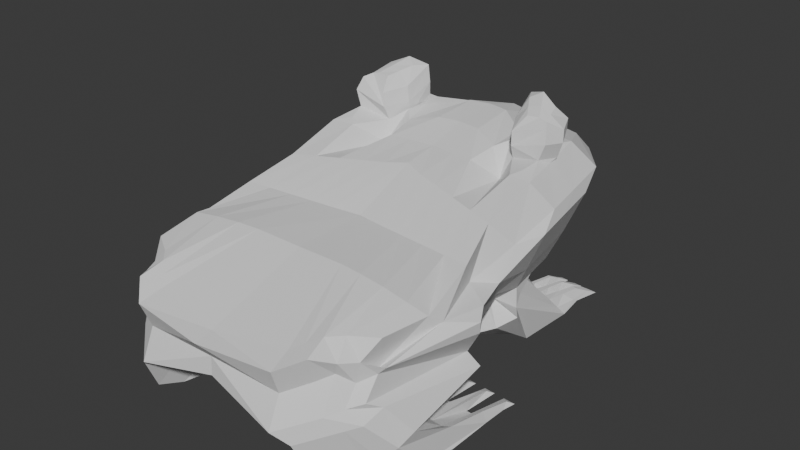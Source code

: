 # Source: HypnoToad.blend  (saved by Blender 4.0.36; exported with 4.5.12 LTS)
import bpy
from mathutils import Matrix  # noqa: F401  (used for matrix-valued properties, if any)

bpy.ops.wm.read_factory_settings(use_empty=True)
scene = bpy.context.scene
scene.name = 'Scene'

# ---- world
world_world = bpy.data.worlds.new('World'); scene.world = world_world
world_world.use_nodes = True; world_world.node_tree.nodes.clear()
_N = world_world.node_tree.nodes; _L = world_world.node_tree.links
n0 = _N.new('ShaderNodeOutputWorld'); n0.name = 'World Output'; n0.location = (300, 300)
n1 = _N.new('ShaderNodeBackground'); n1.name = 'Background'; n1.location = (10, 300)
n1.inputs[0].default_value = (0.05088, 0.05088, 0.05088, 1.0)
_L.new(n1.outputs[0], n0.inputs[0])
n0.is_active_output = True
world_world.color = (0.05088, 0.05088, 0.05088)
world_world.use_sun_shadow = False
world_world.sun_shadow_jitter_overblur = 0.0

# ---- meshes
me_plane = bpy.data.meshes.new('Plane')
me_plane.from_pydata([(-0.9689, 0.386, -0.3531), (0.0, 0.4495, -0.6692), (-1.017, 0.4708, 0.5646), (0.0, 0.4424, 0.7894), (-0.9391, 0.3826, 0.8201), (0.0, 0.4829, 0.8989), (-0.7629, 0.4882, 1.229), (0.0, 0.4882, 1.406), (-0.7938, 0.4829, 1.439), (0.0, 0.4829, 1.512), (-0.7049, 0.4909, 1.95), (0.0, 0.4909, 2.046), (-0.4963, 0.4829, 2.076), (0.0, 0.4829, 2.033), (-0.2634, 0.3864, 2.476), (0.0, 0.3864, 2.506), (-0.9099, 0.2574, -0.1631), (0.0, 0.1393, -0.6381), (-1.058, 0.08589, 0.2502), (0.0, -0.1121, 0.123), (-0.902, 0.07807, 0.7231), (0.0, -0.1134, 0.7007), (-0.9754, -0.05427, 1.107), (0.0, -0.3259, 1.207), (-1.006, -0.1663, 1.52), (0.0, -0.3645, 1.485), (-0.9175, -0.2192, 2.194), (0.0, -0.4764, 2.174), (-0.4831, -0.03456, 2.84), (0.0, -0.3867, 2.488), (0.0, 0.1302, 2.882), (-0.5668, 0.5563, -0.7504), (-0.5932, 0.481, 0.6014), (-0.5093, 0.4829, 0.8489), (-0.4458, 0.4882, 1.302), (-0.4639, 0.4829, 1.469), (-0.4118, 0.4909, 1.99), (-0.2893, 0.4829, 2.058), (-0.1456, 0.3864, 2.489), (-0.5545, 0.09183, -0.5503), (-0.3668, -0.1198, 0.1164), (-0.2269, -0.1134, 0.6725), (-0.1578, -0.3047, 1.146), (-0.1957, -0.3645, 1.461), (-0.1614, -0.4764, 2.143), (-0.1653, -0.3412, 2.512), (-0.1466, 0.1005, 2.876), (-0.3907, 0.6627, 1.11), (-0.9409, 0.5758, 1.241), (-0.4365, 0.655, 1.46), (-0.8286, 0.6114, 1.396), (-0.4466, 0.4987, 1.66), (-0.7398, 0.4987, 1.62), (-0.4512, 1.016, 1.723), (-0.7682, 1.016, 1.649), (-0.4693, 1.016, 2.147), (-0.7991, 1.016, 2.117), (-0.4493, 0.8442, 2.016), (-0.7425, 0.8442, 1.976), (-0.672, 0.4708, 0.5973), (-0.8216, 0.3808, 0.5924), (-0.8403, 0.4708, 0.5813), (-0.9244, 0.4708, 0.5734), (-0.5747, 0.4829, 0.8426), (-0.6471, 0.4829, 0.8356), (-0.7194, 0.4829, 0.8286), (-0.7944, 0.4726, 0.8247), (-0.5031, 0.4882, 1.289), (-0.5665, 0.4882, 1.274), (-0.63, 0.4882, 1.259), (-0.6934, 0.4882, 1.245), (-0.4648, 0.4909, 1.982), (-0.5234, 0.4909, 1.974), (-0.582, 0.4909, 1.966), (-0.6407, 0.4909, 1.959), (-0.3267, 0.4829, 2.061), (-0.3681, 0.4829, 2.065), (-0.4095, 0.4829, 2.068), (-0.451, 0.4829, 2.072), (-0.1669, 0.3864, 2.486), (-0.1905, 0.3864, 2.484), (-0.214, 0.3864, 2.481), (-0.2376, 0.3864, 2.479), (-0.5381, -0.1198, 0.1002), (-0.7305, -0.1072, 0.08594), (-0.9235, -0.08208, 0.07254), (-1.024, 0.01108, 0.1508), (-0.3973, -0.1134, 0.6559), (-0.5858, -0.1134, 0.6377), (-0.7743, -0.1134, 0.6194), (-0.9628, -0.1134, 0.6011), (-0.3228, -0.2889, 1.102), (-0.5053, -0.2715, 1.052), (-0.6877, -0.254, 1.003), (-0.8702, -0.2366, 0.953), (-0.3537, -0.3645, 1.446), (-0.5572, -0.3678, 1.663), (-0.759, -0.391, 1.478), (-0.796, -0.4291, 1.615), (-0.4164, -0.4447, 1.94), (-0.4592, -0.4889, 2.026), (-0.5737, -0.431, 2.016), (-0.7609, -0.4332, 1.971), (-0.2485, -0.3219, 2.523), (-0.3405, -0.3007, 2.534), (-0.4326, -0.2794, 2.545), (-0.5246, -0.2582, 2.557), (-0.8808, 0.4216, -0.4334), (-0.8003, 0.4619, -0.5376), (-0.7199, 0.4944, -0.6108), (-0.6395, 0.5269, -0.6841), (-0.9748, 0.004881, -0.2106), (-0.8003, 0.006919, -0.3187), (-0.7077, 0.009855, -0.4089), (-0.6273, 0.0529, -0.4831), (-0.455, 0.6789, 1.096), (-0.5479, 0.7026, 1.063), (-0.6904, 0.7264, 1.064), (-0.8519, 0.6393, 1.122), (-0.4723, 0.5371, 1.76), (-0.5204, 0.5406, 1.802), (-0.579, 0.5406, 1.794), (-0.6482, 0.5371, 1.737), (-0.5085, 1.016, 1.709), (-0.5719, 1.016, 1.695), (-0.6353, 1.016, 1.68), (-0.6987, 1.016, 1.665), (-0.5289, 1.016, 2.142), (-0.5949, 1.016, 2.136), (-0.6609, 1.016, 2.129), (-0.7269, 1.016, 2.123), (-0.5023, 0.8442, 2.009), (-0.561, 0.8442, 2.001), (-0.6196, 0.8442, 1.993), (-0.6782, 0.8442, 1.985), (-0.7462, 1.012, 2.549), (-0.8184, 1.012, 2.542), (-0.7242, 0.9008, 2.342), (-0.7538, 0.9051, 2.336), (-0.4829, 0.9063, 2.372), (-0.4886, 1.012, 2.573), (-0.5483, 1.012, 2.567), (-0.6142, 1.012, 2.561), (-0.6802, 1.012, 2.555), (-0.5073, 0.9063, 2.369), (-0.5955, 0.9063, 2.357), (-0.6236, 0.9063, 2.353), (-0.7067, 0.8687, 2.164), (-0.7521, 0.8752, 2.155), (-0.8079, 0.9671, 2.277), (-0.7801, 0.9734, 2.277), (-1.117, 0.5431, 0.5708), (-1.028, 0.433, -0.2623), (-1.023, 0.6007, 0.5532), (-0.7377, 0.6193, -0.6081), (-0.665, 0.6487, -0.6744), (-0.6941, 0.6007, 0.5844), (-0.7702, 0.6007, 0.5772), (-0.8543, 0.6007, 0.5692), (-0.9385, 0.6007, 0.5612), (-0.979, 0.5217, -0.3883), (-0.8986, 0.5542, -0.4616), (-0.8181, 0.5868, -0.5348), (-1.144, 0.6374, -0.1175), (-1.098, 0.7254, -0.2111), (-1.013, 0.6295, -0.06256), (-0.7682, 0.86, -0.4986), (-0.6954, 0.8894, -0.5649), (-0.7192, 0.6522, -0.127), (-0.7824, 0.6469, 0.03658), (-0.8665, 0.6469, 0.02861), (-0.9506, 0.6469, 0.02064), (-1.007, 0.8107, -0.2787), (-0.929, 0.795, -0.352), (-0.8486, 0.8275, -0.4253), (-1.152, 0.9927, 0.6193), (-1.139, 1.006, 0.2709), (-1.06, 0.9942, 0.6279), (-0.7778, 1.009, -0.0479), (-0.705, 1.027, -0.1183), (-0.7315, 0.9997, 0.6586), (-0.8076, 0.9984, 0.6515), (-0.8917, 0.997, 0.6436), (-0.9759, 0.9956, 0.6358), (-1.019, 0.9518, 0.1856), (-0.9386, 0.971, 0.1078), (-0.8582, 0.9902, 0.02995), (-0.8697, 0.9475, -0.1955), (-0.9501, 0.9217, -0.1199), (-0.761, 0.8461, 0.2544), (-0.7165, 0.9967, -0.3394), (-1.13, 0.8283, 0.2579), (-1.111, 0.9794, 0.02165), (-0.9874, 0.8395, 0.2466), (-1.072, 0.8388, 0.2387), (-0.8191, 0.8409, 0.2624), (-0.7893, 0.9733, -0.2711), (-1.023, 1.008, -0.06118), (-0.8877, 0.8402, 0.2692), (-1.077, 1.007, 0.9211), (-1.169, 1.005, 0.9125), (-0.7488, 1.012, 0.9517), (-0.8248, 1.011, 0.9446), (-0.909, 1.009, 0.9368), (-0.9931, 1.008, 0.9289), (-1.141, 0.9659, 0.8552), (-0.9622, 0.976, 0.8771), (-0.7566, 0.9857, 0.877), (-1.08, 0.9869, 0.8508), (-0.7998, 0.9774, 0.8889), (-0.9179, 0.9841, 0.8611), (-1.083, 0.9182, 0.5763), (-1.129, 0.9052, 0.5937), (-1.062, 0.9999, 0.8124), (-1.154, 0.9984, 0.8038), (-0.4711, 0.8723, 2.16), (-0.4999, 0.8723, 2.156), (-0.5517, 0.9719, 2.294), (-0.4921, 0.9719, 2.3), (-0.9038, 0.2716, 1.38), (-0.815, 0.2467, 1.979), (0.0, 0.3125, -0.6619), (-0.9621, 0.2441, -0.2346), (-1.023, 0.2042, 0.7241), (-0.8729, 0.3345, 1.06), (-0.4373, 0.291, 2.469), (-0.221, 0.2991, 2.596), (0.0, 0.2991, 2.626), (-1.173, 0.2268, 0.4716), (-0.1032, 0.2991, 2.608), (-0.5668, 0.3313, -0.6504), (-0.8838, 0.2886, -0.3366), (-0.8003, 0.2162, -0.4194), (-0.7199, 0.2586, -0.5098), (-0.6395, 0.2968, -0.5837), (-0.1245, 0.2991, 2.606), (-0.1481, 0.2991, 2.603), (-0.1716, 0.2991, 2.601), (-0.1952, 0.2991, 2.598), (0.0, 0.4705, 2.315), (-0.3683, 0.4705, 2.319), (0.0, 0.0153, 3.015), (-0.3699, 0.03975, 2.901), (-0.03961, 0.01356, 3.006), (-0.2089, 0.4705, 2.317), (-0.3334, 0.4705, 2.318), (-0.3015, 0.4705, 2.318), (-0.2696, 0.4705, 2.318), (-0.2377, 0.4705, 2.317), (-0.3005, 0.05227, 2.931), (-0.204, 0.04236, 2.954), (-0.1528, 0.03244, 2.969), (-0.09626, 0.02253, 2.985), (-0.3219, 0.2953, 2.537), (-1.055, -0.06277, 1.343), (0.0, 0.1636, -0.7784), (-1.113, 0.1057, 0.5855), (-1.188, 0.1352, 0.4545), (-0.5838, 0.1426, -0.721), (-0.9109, 0.1384, -0.3316), (-0.8429, 0.1163, -0.448), (-0.7369, 0.06427, -0.5799), (-0.6565, 0.1054, -0.654), (-0.1433, 0.1395, 2.852), (-0.966, -0.1045, 1.987), (-1.007, 0.1942, -0.2163), (-1.005, 0.1306, 0.9061), (-0.5354, 0.05907, 2.719), (0.0, 0.1668, 2.824), (-0.3853, 0.09825, 2.802), (-0.5159, -0.223, 1.576), (-0.7032, -0.3645, 1.414), (-0.878, -0.3645, 1.398), (-0.449, -0.4444, 2.107), (-0.6185, -0.4174, 2.089), (-0.7745, -0.4174, 2.068), (-0.711, -0.6794, 1.731), (-0.5984, -0.7768, 1.947), (-0.6204, -0.6766, 1.721), (-0.7698, -0.6658, 1.73), (-0.5211, -0.7355, 1.89), (-0.7336, -0.7164, 1.893), (-0.572, -0.6289, 2.0), (-0.4591, -0.7265, 2.004), (-0.5747, -0.5856, 1.61), (-0.4446, -0.5937, 2.006), (-0.7941, -0.626, 1.968), (-0.8122, -0.6439, 1.666), (-0.8405, -0.549, 1.619), (-0.5727, -0.5468, 2.006), (-0.5695, -0.4738, 1.617), (-0.7902, -0.5478, 1.969), (0.0, 0.4866, 1.761), (-0.7523, 0.4866, 1.677), (0.0, -0.4482, 1.802), (-0.9649, -0.1909, 1.834), (-0.1775, -0.4482, 1.775), (-0.4396, 0.4866, 1.712), (-0.7872, 0.5589, 1.5), (-0.443, 0.5638, 1.549), (-0.7727, 0.9359, 2.051), (-0.46, 0.9359, 2.086), (-0.7042, 0.9359, 2.059), (-0.6416, 0.9359, 2.066), (-0.5791, 0.9359, 2.073), (-0.5165, 0.9359, 2.08), (-0.8297, -0.3892, 1.711), (-0.463, -0.4392, 1.774), (-0.3829, -0.4019, 1.677), (-0.792, 0.9629, 2.445), (-0.4956, 0.9629, 2.478), (-0.7355, 0.9514, 2.456), (-0.6609, 0.9629, 2.46), (-0.5984, 0.9629, 2.467), (-0.5196, 0.9629, 2.476), (-0.731, 0.942, 2.239), (-0.7995, 0.942, 2.231), (-0.4868, 0.9405, 2.237), (-0.5434, 0.9405, 2.231), (-0.8624, 0.26, 1.659), (-1.013, -0.08223, 1.643), (-0.8399, -0.4055, 1.782), (-0.4743, -0.3843, 1.824), (-0.6585, -0.7248, 1.832), (-0.7529, -0.6894, 1.806), (-0.5741, -0.7041, 1.8), (-0.864, -0.6101, 1.807), (-0.4836, -0.6113, 1.786), (-0.474, -0.4897, 1.791), (-0.8773, -0.5229, 1.783), (-0.5989, 0.9773, 2.315), (-0.5822, 0.8734, 2.168), (-0.6649, 0.9773, 2.309), (-0.6165, 0.8734, 2.163), (-0.6507, 0.9486, 2.251), (-0.5882, 0.9486, 2.258), (0.9689, 0.386, -0.3531), (1.017, 0.4708, 0.5646), (0.9391, 0.3826, 0.8201), (0.7629, 0.4882, 1.229), (0.7938, 0.4829, 1.439), (0.7049, 0.4909, 1.95), (0.4963, 0.4829, 2.076), (0.2634, 0.3864, 2.476), (0.9099, 0.2574, -0.1631), (1.058, 0.08589, 0.2502), (0.902, 0.07807, 0.7231), (0.9754, -0.05427, 1.107), (1.006, -0.1663, 1.52), (0.9175, -0.2192, 2.194), (0.4831, -0.03456, 2.84), (0.5668, 0.5563, -0.7504), (0.5932, 0.481, 0.6014), (0.5093, 0.4829, 0.8489), (0.4458, 0.4882, 1.302), (0.4639, 0.4829, 1.469), (0.4118, 0.4909, 1.99), (0.2893, 0.4829, 2.058), (0.1456, 0.3864, 2.489), (0.5545, 0.09183, -0.5503), (0.3668, -0.1198, 0.1164), (0.2269, -0.1134, 0.6725), (0.1578, -0.3047, 1.146), (0.1957, -0.3645, 1.461), (0.1614, -0.4764, 2.143), (0.1653, -0.3412, 2.512), (0.1466, 0.1005, 2.876), (0.3907, 0.6627, 1.11), (0.9409, 0.5758, 1.241), (0.4365, 0.655, 1.46), (0.8286, 0.6114, 1.396), (0.4466, 0.4987, 1.66), (0.7398, 0.4987, 1.62), (0.4512, 1.016, 1.723), (0.7682, 1.016, 1.649), (0.4693, 1.016, 2.147), (0.7991, 1.016, 2.117), (0.4493, 0.8442, 2.016), (0.7425, 0.8442, 1.976), (0.672, 0.4708, 0.5973), (0.8216, 0.3808, 0.5924), (0.8403, 0.4708, 0.5813), (0.9244, 0.4708, 0.5734), (0.5747, 0.4829, 0.8426), (0.6471, 0.4829, 0.8356), (0.7194, 0.4829, 0.8286), (0.7944, 0.4726, 0.8247), (0.5031, 0.4882, 1.289), (0.5665, 0.4882, 1.274), (0.63, 0.4882, 1.259), (0.6934, 0.4882, 1.245), (0.4648, 0.4909, 1.982), (0.5234, 0.4909, 1.974), (0.582, 0.4909, 1.966), (0.6407, 0.4909, 1.959), (0.3267, 0.4829, 2.061), (0.3681, 0.4829, 2.065), (0.4095, 0.4829, 2.068), (0.451, 0.4829, 2.072), (0.1669, 0.3864, 2.486), (0.1905, 0.3864, 2.484), (0.214, 0.3864, 2.481), (0.2376, 0.3864, 2.479), (0.5381, -0.1198, 0.1002), (0.7305, -0.1072, 0.08594), (0.9235, -0.08208, 0.07254), (1.024, 0.01108, 0.1508), (0.3973, -0.1134, 0.6559), (0.5858, -0.1134, 0.6377), (0.7743, -0.1134, 0.6194), (0.9628, -0.1134, 0.6011), (0.3228, -0.2889, 1.102), (0.5053, -0.2715, 1.052), (0.6877, -0.254, 1.003), (0.8702, -0.2366, 0.953), (0.3537, -0.3645, 1.446), (0.5572, -0.3678, 1.663), (0.759, -0.391, 1.478), (0.796, -0.4291, 1.615), (0.4164, -0.4447, 1.94), (0.4592, -0.4889, 2.026), (0.5737, -0.431, 2.016), (0.7609, -0.4332, 1.971), (0.2485, -0.3219, 2.523), (0.3405, -0.3007, 2.534), (0.4326, -0.2794, 2.545), (0.5246, -0.2582, 2.557), (0.8808, 0.4216, -0.4334), (0.8003, 0.4619, -0.5376), (0.7199, 0.4944, -0.6108), (0.6395, 0.5269, -0.6841), (0.9748, 0.004881, -0.2106), (0.8003, 0.006919, -0.3187), (0.7077, 0.009855, -0.4089), (0.6273, 0.0529, -0.4831), (0.455, 0.6789, 1.096), (0.5479, 0.7026, 1.063), (0.6904, 0.7264, 1.064), (0.8519, 0.6393, 1.122), (0.4723, 0.5371, 1.76), (0.5204, 0.5406, 1.802), (0.579, 0.5406, 1.794), (0.6482, 0.5371, 1.737), (0.5085, 1.016, 1.709), (0.5719, 1.016, 1.695), (0.6353, 1.016, 1.68), (0.6987, 1.016, 1.665), (0.5289, 1.016, 2.142), (0.5949, 1.016, 2.136), (0.6609, 1.016, 2.129), (0.7269, 1.016, 2.123), (0.5023, 0.8442, 2.009), (0.561, 0.8442, 2.001), (0.6196, 0.8442, 1.993), (0.6782, 0.8442, 1.985), (0.7462, 1.012, 2.549), (0.8184, 1.012, 2.542), (0.7242, 0.9008, 2.342), (0.7538, 0.9051, 2.336), (0.4829, 0.9063, 2.372), (0.4886, 1.012, 2.573), (0.5483, 1.012, 2.567), (0.6142, 1.012, 2.561), (0.6802, 1.012, 2.555), (0.5073, 0.9063, 2.369), (0.5955, 0.9063, 2.357), (0.6236, 0.9063, 2.353), (0.7067, 0.8687, 2.164), (0.7521, 0.8752, 2.155), (0.8079, 0.9671, 2.277), (0.7801, 0.9734, 2.277), (1.117, 0.5431, 0.5708), (1.028, 0.433, -0.2623), (1.023, 0.6007, 0.5532), (0.7377, 0.6193, -0.6081), (0.665, 0.6487, -0.6744), (0.6941, 0.6007, 0.5844), (0.7702, 0.6007, 0.5772), (0.8543, 0.6007, 0.5692), (0.9385, 0.6007, 0.5612), (0.979, 0.5217, -0.3883), (0.8986, 0.5542, -0.4616), (0.8181, 0.5868, -0.5348), (1.144, 0.6374, -0.1175), (1.098, 0.7254, -0.2111), (1.013, 0.6295, -0.06256), (0.7682, 0.86, -0.4986), (0.6954, 0.8894, -0.5649), (0.7192, 0.6522, -0.127), (0.7824, 0.6469, 0.03658), (0.8665, 0.6469, 0.02861), (0.9506, 0.6469, 0.02064), (1.007, 0.8107, -0.2787), (0.929, 0.795, -0.352), (0.8486, 0.8275, -0.4253), (1.152, 0.9927, 0.6193), (1.139, 1.006, 0.2709), (1.06, 0.9942, 0.6279), (0.7778, 1.009, -0.0479), (0.705, 1.027, -0.1183), (0.7315, 0.9997, 0.6586), (0.8076, 0.9984, 0.6515), (0.8917, 0.997, 0.6436), (0.9759, 0.9956, 0.6358), (1.019, 0.9518, 0.1856), (0.9386, 0.971, 0.1078), (0.8582, 0.9902, 0.02995), (0.8697, 0.9475, -0.1955), (0.9501, 0.9217, -0.1199), (0.761, 0.8461, 0.2544), (0.7165, 0.9967, -0.3394), (1.13, 0.8283, 0.2579), (1.111, 0.9794, 0.02165), (0.9874, 0.8395, 0.2466), (1.072, 0.8388, 0.2387), (0.8191, 0.8409, 0.2624), (0.7893, 0.9733, -0.2711), (1.023, 1.008, -0.06118), (0.8877, 0.8402, 0.2692), (1.077, 1.007, 0.9211), (1.169, 1.005, 0.9125), (0.7488, 1.012, 0.9517), (0.8248, 1.011, 0.9446), (0.909, 1.009, 0.9368), (0.9931, 1.008, 0.9289), (1.141, 0.9659, 0.8552), (0.9622, 0.976, 0.8771), (0.7566, 0.9857, 0.877), (1.08, 0.9869, 0.8508), (0.7998, 0.9774, 0.8889), (0.9179, 0.9841, 0.8611), (1.083, 0.9182, 0.5763), (1.129, 0.9052, 0.5937), (1.062, 0.9999, 0.8124), (1.154, 0.9984, 0.8038), (0.4711, 0.8723, 2.16), (0.4999, 0.8723, 2.156), (0.5517, 0.9719, 2.294), (0.4921, 0.9719, 2.3), (0.9038, 0.2716, 1.38), (0.815, 0.2467, 1.979), (0.9621, 0.2441, -0.2346), (1.023, 0.2042, 0.7241), (0.8729, 0.3345, 1.06), (0.4373, 0.291, 2.469), (0.221, 0.2991, 2.596), (1.173, 0.2268, 0.4716), (0.1032, 0.2991, 2.608), (0.5668, 0.3313, -0.6504), (0.8838, 0.2886, -0.3366), (0.8003, 0.2162, -0.4194), (0.7199, 0.2586, -0.5098), (0.6395, 0.2968, -0.5837), (0.1245, 0.2991, 2.606), (0.1481, 0.2991, 2.603), (0.1716, 0.2991, 2.601), (0.1952, 0.2991, 2.598), (0.3683, 0.4705, 2.319), (0.3699, 0.03975, 2.901), (0.03961, 0.01356, 3.006), (0.2089, 0.4705, 2.317), (0.3334, 0.4705, 2.318), (0.3015, 0.4705, 2.318), (0.2696, 0.4705, 2.318), (0.2377, 0.4705, 2.317), (0.3005, 0.05227, 2.931), (0.204, 0.04236, 2.954), (0.1528, 0.03244, 2.969), (0.09626, 0.02253, 2.985), (0.3219, 0.2953, 2.537), (1.055, -0.06277, 1.343), (1.113, 0.1057, 0.5855), (1.188, 0.1352, 0.4545), (0.5838, 0.1426, -0.721), (0.9109, 0.1384, -0.3316), (0.8429, 0.1163, -0.448), (0.7369, 0.06427, -0.5799), (0.6565, 0.1054, -0.654), (0.1433, 0.1395, 2.852), (0.966, -0.1045, 1.987), (1.007, 0.1942, -0.2163), (1.005, 0.1306, 0.9061), (0.5354, 0.05907, 2.719), (0.3853, 0.09825, 2.802), (0.5159, -0.223, 1.576), (0.7032, -0.3645, 1.414), (0.878, -0.3645, 1.398), (0.449, -0.4444, 2.107), (0.6185, -0.4174, 2.089), (0.7745, -0.4174, 2.068), (0.711, -0.6794, 1.731), (0.5984, -0.7768, 1.947), (0.6204, -0.6766, 1.721), (0.7698, -0.6658, 1.73), (0.5211, -0.7355, 1.89), (0.7336, -0.7164, 1.893), (0.572, -0.6289, 2.0), (0.4591, -0.7265, 2.004), (0.5747, -0.5856, 1.61), (0.4446, -0.5937, 2.006), (0.7941, -0.626, 1.968), (0.8122, -0.6439, 1.666), (0.8405, -0.549, 1.619), (0.5727, -0.5468, 2.006), (0.5695, -0.4738, 1.617), (0.7902, -0.5478, 1.969), (0.7523, 0.4866, 1.677), (0.9649, -0.1909, 1.834), (0.1775, -0.4482, 1.775), (0.4396, 0.4866, 1.712), (0.7872, 0.5589, 1.5), (0.443, 0.5638, 1.549), (0.7727, 0.9359, 2.051), (0.46, 0.9359, 2.086), (0.7042, 0.9359, 2.059), (0.6416, 0.9359, 2.066), (0.5791, 0.9359, 2.073), (0.5165, 0.9359, 2.08), (0.8297, -0.3892, 1.711), (0.463, -0.4392, 1.774), (0.3829, -0.4019, 1.677), (0.792, 0.9629, 2.445), (0.4956, 0.9629, 2.478), (0.7355, 0.9514, 2.456), (0.6609, 0.9629, 2.46), (0.5984, 0.9629, 2.467), (0.5196, 0.9629, 2.476), (0.731, 0.942, 2.239), (0.7995, 0.942, 2.231), (0.4868, 0.9405, 2.237), (0.5434, 0.9405, 2.231), (0.8624, 0.26, 1.659), (1.013, -0.08223, 1.643), (0.8399, -0.4055, 1.782), (0.4743, -0.3843, 1.824), (0.6585, -0.7248, 1.832), (0.7529, -0.6894, 1.806), (0.5741, -0.7041, 1.8), (0.864, -0.6101, 1.807), (0.4836, -0.6113, 1.786), (0.474, -0.4897, 1.791), (0.8773, -0.5229, 1.783), (0.5989, 0.9773, 2.315), (0.5822, 0.8734, 2.168), (0.6649, 0.9773, 2.309), (0.6165, 0.8734, 2.163), (0.6507, 0.9486, 2.251), (0.5882, 0.9486, 2.258)], [], [(31, 32, 3, 1), (32, 33, 5, 3), (33, 34, 7, 5), (34, 35, 9, 7), (297, 36, 11, 292), (36, 37, 13, 11), (244, 38, 15, 239), (39, 17, 19, 40), (40, 19, 21, 41), (41, 21, 23, 42), (42, 23, 25, 43), (296, 294, 27, 44), (44, 27, 29, 45), (243, 241, 30, 46), (320, 254, 24, 295), (258, 255, 17, 39), (266, 256, 20, 22), (267, 264, 26, 28), (254, 266, 22, 24), (256, 257, 18, 20), (269, 267, 28, 242), (257, 265, 16, 18), (268, 263, 46, 30), (262, 258, 39, 114), (252, 243, 46), (99, 44, 45, 103), (308, 296, 44, 99), (91, 42, 43, 95), (87, 41, 42, 91), (83, 40, 41, 87), (114, 39, 40, 83), (248, 79, 38, 244), (71, 75, 37, 36), (297, 35, 49, 299), (6, 8, 50, 48), (63, 67, 34, 33), (59, 63, 33, 32), (32, 31, 155, 156), (49, 47, 53, 55), (119, 51, 57, 131), (293, 10, 52, 298), (71, 36, 51, 119), (70, 6, 48, 118), (35, 34, 47, 49), (335, 330, 142, 313), (123, 127, 55, 53), (298, 52, 58, 300), (48, 50, 56, 54), (118, 48, 54, 126), (299, 49, 55, 301), (47, 115, 123, 53), (115, 116, 124, 123), (116, 117, 125, 124), (117, 118, 126, 125), (54, 56, 130, 126), (126, 130, 129, 125), (125, 129, 128, 124), (124, 128, 127, 123), (216, 215, 139, 144), (302, 134, 133, 303), (148, 147, 137, 138), (304, 132, 131, 305), (34, 67, 115, 47), (67, 68, 116, 115), (68, 69, 117, 116), (69, 70, 118, 117), (10, 74, 122, 52), (74, 73, 121, 122), (73, 72, 120, 121), (72, 71, 119, 120), (52, 122, 134, 58), (122, 121, 133, 134), (121, 120, 132, 133), (120, 119, 131, 132), (61, 60, 158, 159), (108, 107, 160, 161), (2, 62, 153, 151), (31, 110, 154, 155), (2, 4, 66, 62), (62, 66, 65, 61), (61, 65, 64, 60), (60, 64, 63, 59), (4, 6, 70, 66), (66, 70, 69, 65), (65, 69, 68, 64), (64, 68, 67, 63), (10, 12, 78, 74), (74, 78, 77, 73), (73, 77, 76, 72), (72, 76, 75, 71), (240, 14, 82, 245), (245, 82, 81, 246), (246, 81, 80, 247), (247, 80, 79, 248), (16, 111, 86, 18), (111, 112, 85, 86), (112, 113, 84, 85), (113, 114, 83, 84), (18, 86, 90, 20), (86, 85, 89, 90), (85, 84, 88, 89), (84, 83, 87, 88), (20, 90, 94, 22), (90, 89, 93, 94), (89, 88, 92, 93), (88, 87, 91, 92), (22, 94, 272, 24), (94, 93, 271, 272), (93, 92, 270, 271), (92, 91, 95, 270), (295, 306, 275, 26), (288, 290, 284, 278, 276, 279, 287), (283, 282, 277, 280), (307, 308, 99, 273), (26, 275, 106, 28), (275, 274, 105, 106), (274, 273, 104, 105), (273, 99, 103, 104), (242, 249, 46), (249, 250, 46), (250, 251, 46), (251, 252, 46), (265, 259, 111, 16), (259, 260, 112, 111), (260, 261, 113, 112), (261, 262, 114, 113), (314, 144, 139, 310), (309, 138, 137, 311), (312, 146, 145, 313), (316, 148, 138, 309), (318, 216, 144, 314), (150, 149, 136, 135), (330, 332, 143, 142), (315, 150, 135, 311), (317, 218, 140, 310), (333, 331, 145, 146), (334, 333, 146, 312), (218, 217, 141, 140), (302, 130, 150, 315), (130, 56, 149, 150), (300, 58, 148, 316), (58, 134, 147, 148), (154, 162, 174, 166), (157, 156, 168, 169), (153, 159, 171, 165), (152, 151, 163, 164), (162, 161, 173, 174), (0, 2, 151, 152), (109, 108, 161, 162), (62, 61, 159, 153), (59, 32, 156, 157), (110, 109, 162, 154), (107, 0, 152, 160), (60, 59, 157, 158), (180, 181, 202, 201), (194, 193, 183, 177), (192, 191, 175, 176), (187, 188, 185, 186), (189, 190, 179, 180), (151, 153, 165, 163), (160, 152, 164, 172), (158, 157, 169, 170), (155, 154, 166, 167), (161, 160, 172, 173), (159, 158, 170, 171), (156, 155, 167, 168), (178, 181, 180, 179), (176, 175, 177, 184), (184, 177, 183, 185), (185, 183, 182, 186), (186, 182, 181, 178), (196, 187, 186, 178), (211, 213, 199, 208), (197, 192, 176, 184), (198, 195, 181, 182), (190, 196, 178, 179), (188, 197, 184, 185), (212, 211, 208, 205), (171, 170, 198, 193), (173, 172, 197, 188), (167, 166, 196, 190), (170, 169, 195, 198), (172, 164, 192, 197), (163, 165, 194, 191), (166, 174, 187, 196), (168, 167, 190, 189), (174, 173, 188, 187), (164, 163, 191, 192), (165, 171, 193, 194), (169, 168, 189, 195), (209, 207, 201, 202), (205, 208, 199, 200), (206, 210, 203, 204), (213, 214, 200, 199), (183, 193, 206, 204), (198, 182, 203, 210), (181, 195, 209, 202), (193, 198, 210, 206), (189, 180, 201, 207), (214, 212, 205, 200), (182, 183, 204, 203), (195, 189, 207, 209), (175, 191, 212, 214), (177, 175, 214, 213), (191, 194, 211, 212), (194, 177, 213, 211), (55, 127, 217, 218), (301, 55, 218, 317), (305, 131, 216, 318), (131, 57, 215, 216), (81, 82, 238, 237), (80, 81, 237, 236), (79, 80, 236, 235), (38, 79, 235, 229), (109, 110, 234, 233), (108, 109, 233, 232), (107, 108, 232, 231), (0, 107, 231, 222), (110, 31, 230, 234), (15, 38, 229, 227), (2, 0, 222, 228), (240, 12, 225, 253), (4, 2, 228, 223), (8, 6, 224, 219), (82, 14, 226, 238), (12, 10, 220, 225), (6, 4, 223, 224), (31, 1, 221, 230), (293, 8, 219, 319), (14, 240, 253, 226), (104, 103, 252, 251), (105, 104, 251, 250), (106, 105, 250, 249), (28, 106, 249, 242), (76, 247, 248, 75), (77, 246, 247, 76), (78, 245, 246, 77), (12, 240, 245, 78), (75, 248, 244, 37), (103, 45, 243, 252), (263, 269, 242, 46), (45, 29, 241, 243), (37, 244, 239, 13), (226, 253, 269, 263), (237, 238, 263), (236, 237, 263), (235, 236, 263), (229, 235, 263), (233, 234, 262, 261), (232, 233, 261, 260), (231, 232, 260, 259), (222, 231, 259, 265), (234, 230, 258, 262), (227, 229, 263, 268), (228, 222, 265, 257), (253, 225, 267, 269), (223, 228, 257, 256), (219, 224, 266, 254), (238, 226, 263), (225, 220, 264, 267), (224, 223, 256, 266), (230, 221, 255, 258), (319, 219, 254, 320), (96, 97, 271, 270), (97, 98, 272, 271), (101, 100, 273, 274), (102, 101, 274, 275), (321, 102, 275, 306), (322, 96, 270, 307), (324, 323, 277, 281), (323, 325, 280, 277), (327, 283, 280, 325), (282, 286, 281, 277), (100, 101, 289, 285), (326, 287, 279, 324), (329, 288, 287, 326), (322, 100, 285, 328), (289, 291, 286, 282), (328, 285, 283, 327), (285, 289, 282, 283), (101, 102, 291, 289), (321, 98, 288, 329), (97, 96, 290, 288, 98), (102, 321, 329, 291), (290, 328, 327, 284), (96, 322, 328, 290), (291, 329, 326, 286), (286, 326, 324, 281), (284, 327, 325, 278), (276, 278, 325, 323), (279, 276, 323, 324), (100, 322, 307, 273), (98, 321, 306, 272), (220, 319, 320, 264), (10, 293, 319, 220), (127, 305, 318, 217), (57, 301, 317, 215), (56, 300, 316, 149), (134, 302, 315, 147), (332, 334, 312, 143), (215, 317, 310, 139), (147, 315, 311, 137), (217, 318, 314, 141), (149, 316, 309, 136), (143, 312, 313, 142), (136, 309, 311, 135), (141, 314, 310, 140), (270, 95, 308, 307), (24, 272, 306, 295), (128, 304, 305, 127), (130, 302, 303, 129), (51, 299, 301, 57), (50, 298, 300, 56), (331, 335, 313, 145), (8, 293, 298, 50), (36, 297, 299, 51), (95, 43, 296, 308), (264, 320, 295, 26), (43, 25, 294, 296), (35, 297, 292, 9), (132, 304, 335, 331), (129, 303, 334, 332), (303, 133, 333, 334), (133, 132, 331, 333), (128, 129, 332, 330), (304, 128, 330, 335), (351, 1, 3, 352), (352, 3, 5, 353), (353, 5, 7, 354), (354, 7, 9, 355), (609, 292, 11, 356), (356, 11, 13, 357), (560, 239, 15, 358), (359, 360, 19, 17), (360, 361, 21, 19), (361, 362, 23, 21), (362, 363, 25, 23), (608, 364, 27, 294), (364, 365, 29, 27), (559, 366, 30, 241), (632, 607, 348, 570), (573, 359, 17, 255), (581, 347, 346, 571), (582, 350, 349, 579), (570, 348, 347, 581), (571, 346, 345, 572), (583, 558, 350, 582), (572, 345, 344, 580), (268, 30, 366, 578), (577, 434, 359, 573), (568, 366, 559), (419, 423, 365, 364), (620, 419, 364, 608), (411, 415, 363, 362), (407, 411, 362, 361), (403, 407, 361, 360), (434, 403, 360, 359), (564, 560, 358, 399), (391, 356, 357, 395), (609, 611, 369, 355), (339, 368, 370, 340), (383, 353, 354, 387), (379, 352, 353, 383), (352, 476, 475, 351), (369, 375, 373, 367), (439, 451, 377, 371), (606, 610, 372, 341), (391, 439, 371, 356), (390, 438, 368, 339), (355, 369, 367, 354), (647, 625, 462, 642), (443, 373, 375, 447), (610, 612, 378, 372), (368, 374, 376, 370), (438, 446, 374, 368), (611, 613, 375, 369), (367, 373, 443, 435), (435, 443, 444, 436), (436, 444, 445, 437), (437, 445, 446, 438), (374, 446, 450, 376), (446, 445, 449, 450), (445, 444, 448, 449), (444, 443, 447, 448), (536, 464, 459, 535), (614, 615, 453, 454), (468, 458, 457, 467), (616, 617, 451, 452), (354, 367, 435, 387), (387, 435, 436, 388), (388, 436, 437, 389), (389, 437, 438, 390), (341, 372, 442, 394), (394, 442, 441, 393), (393, 441, 440, 392), (392, 440, 439, 391), (372, 378, 454, 442), (442, 454, 453, 441), (441, 453, 452, 440), (440, 452, 451, 439), (381, 479, 478, 380), (428, 481, 480, 427), (337, 471, 473, 382), (351, 475, 474, 430), (337, 382, 386, 338), (382, 381, 385, 386), (381, 380, 384, 385), (380, 379, 383, 384), (338, 386, 390, 339), (386, 385, 389, 390), (385, 384, 388, 389), (384, 383, 387, 388), (341, 394, 398, 342), (394, 393, 397, 398), (393, 392, 396, 397), (392, 391, 395, 396), (557, 561, 402, 343), (561, 562, 401, 402), (562, 563, 400, 401), (563, 564, 399, 400), (344, 345, 406, 431), (431, 406, 405, 432), (432, 405, 404, 433), (433, 404, 403, 434), (345, 346, 410, 406), (406, 410, 409, 405), (405, 409, 408, 404), (404, 408, 407, 403), (346, 347, 414, 410), (410, 414, 413, 409), (409, 413, 412, 408), (408, 412, 411, 407), (347, 348, 586, 414), (414, 586, 585, 413), (413, 585, 584, 412), (412, 584, 415, 411), (607, 349, 589, 618), (602, 601, 593, 590, 592, 598, 604), (597, 594, 591, 596), (619, 587, 419, 620), (349, 350, 426, 589), (589, 426, 425, 588), (588, 425, 424, 587), (587, 424, 423, 419), (558, 366, 565), (565, 366, 566), (566, 366, 567), (567, 366, 568), (580, 344, 431, 574), (574, 431, 432, 575), (575, 432, 433, 576), (576, 433, 434, 577), (626, 622, 459, 464), (621, 623, 457, 458), (624, 625, 465, 466), (628, 621, 458, 468), (630, 626, 464, 536), (470, 455, 456, 469), (642, 462, 463, 644), (627, 623, 455, 470), (629, 622, 460, 538), (645, 466, 465, 643), (646, 624, 466, 645), (538, 460, 461, 537), (614, 627, 470, 450), (450, 470, 469, 376), (612, 628, 468, 378), (378, 468, 467, 454), (474, 486, 494, 482), (477, 489, 488, 476), (473, 485, 491, 479), (472, 484, 483, 471), (482, 494, 493, 481), (336, 472, 471, 337), (429, 482, 481, 428), (382, 473, 479, 381), (379, 477, 476, 352), (430, 474, 482, 429), (427, 480, 472, 336), (380, 478, 477, 379), (500, 521, 522, 501), (514, 497, 503, 513), (512, 496, 495, 511), (507, 506, 505, 508), (509, 500, 499, 510), (471, 483, 485, 473), (480, 492, 484, 472), (478, 490, 489, 477), (475, 487, 486, 474), (481, 493, 492, 480), (479, 491, 490, 478), (476, 488, 487, 475), (498, 499, 500, 501), (496, 504, 497, 495), (504, 505, 503, 497), (505, 506, 502, 503), (506, 498, 501, 502), (516, 498, 506, 507), (531, 528, 519, 533), (517, 504, 496, 512), (518, 502, 501, 515), (510, 499, 498, 516), (508, 505, 504, 517), (532, 525, 528, 531), (491, 513, 518, 490), (493, 508, 517, 492), (487, 510, 516, 486), (490, 518, 515, 489), (492, 517, 512, 484), (483, 511, 514, 485), (486, 516, 507, 494), (488, 509, 510, 487), (494, 507, 508, 493), (484, 512, 511, 483), (485, 514, 513, 491), (489, 515, 509, 488), (529, 522, 521, 527), (525, 520, 519, 528), (526, 524, 523, 530), (533, 519, 520, 534), (503, 524, 526, 513), (518, 530, 523, 502), (501, 522, 529, 515), (513, 526, 530, 518), (509, 527, 521, 500), (534, 520, 525, 532), (502, 523, 524, 503), (515, 529, 527, 509), (495, 534, 532, 511), (497, 533, 534, 495), (511, 532, 531, 514), (514, 531, 533, 497), (375, 538, 537, 447), (613, 629, 538, 375), (617, 630, 536, 451), (451, 536, 535, 377), (401, 555, 556, 402), (400, 554, 555, 401), (399, 553, 554, 400), (358, 547, 553, 399), (429, 551, 552, 430), (428, 550, 551, 429), (427, 549, 550, 428), (336, 541, 549, 427), (430, 552, 548, 351), (15, 227, 547, 358), (337, 546, 541, 336), (557, 569, 544, 342), (338, 542, 546, 337), (340, 539, 543, 339), (402, 556, 545, 343), (342, 544, 540, 341), (339, 543, 542, 338), (351, 548, 221, 1), (606, 631, 539, 340), (343, 545, 569, 557), (424, 567, 568, 423), (425, 566, 567, 424), (426, 565, 566, 425), (350, 558, 565, 426), (396, 395, 564, 563), (397, 396, 563, 562), (398, 397, 562, 561), (342, 398, 561, 557), (395, 357, 560, 564), (423, 568, 559, 365), (578, 366, 558, 583), (365, 559, 241, 29), (357, 13, 239, 560), (545, 578, 583, 569), (555, 578, 556), (554, 578, 555), (553, 578, 554), (547, 578, 553), (551, 576, 577, 552), (550, 575, 576, 551), (549, 574, 575, 550), (541, 580, 574, 549), (552, 577, 573, 548), (227, 268, 578, 547), (546, 572, 580, 541), (569, 583, 582, 544), (542, 571, 572, 546), (539, 570, 581, 543), (556, 578, 545), (544, 582, 579, 540), (543, 581, 571, 542), (548, 573, 255, 221), (631, 632, 570, 539), (416, 584, 585, 417), (417, 585, 586, 418), (421, 588, 587, 420), (422, 589, 588, 421), (633, 618, 589, 422), (634, 619, 584, 416), (636, 595, 591, 635), (635, 591, 594, 637), (639, 637, 594, 597), (596, 591, 595, 600), (420, 599, 603, 421), (638, 636, 593, 601), (641, 638, 601, 602), (634, 640, 599, 420), (603, 596, 600, 605), (640, 639, 597, 599), (599, 597, 596, 603), (421, 603, 605, 422), (633, 641, 602, 418), (417, 418, 602, 604, 416), (422, 605, 641, 633), (604, 598, 639, 640), (416, 604, 640, 634), (605, 600, 638, 641), (600, 595, 636, 638), (598, 592, 637, 639), (590, 635, 637, 592), (593, 636, 635, 590), (420, 587, 619, 634), (418, 586, 618, 633), (540, 579, 632, 631), (341, 540, 631, 606), (447, 537, 630, 617), (377, 535, 629, 613), (376, 469, 628, 612), (454, 467, 627, 614), (644, 463, 624, 646), (535, 459, 622, 629), (467, 457, 623, 627), (537, 461, 626, 630), (469, 456, 621, 628), (463, 462, 625, 624), (456, 455, 623, 621), (461, 460, 622, 626), (584, 619, 620, 415), (348, 607, 618, 586), (448, 447, 617, 616), (450, 449, 615, 614), (371, 377, 613, 611), (370, 376, 612, 610), (643, 465, 625, 647), (340, 370, 610, 606), (356, 371, 611, 609), (415, 620, 608, 363), (579, 349, 607, 632), (363, 608, 294, 25), (355, 9, 292, 609), (452, 643, 647, 616), (449, 644, 646, 615), (615, 646, 645, 453), (453, 645, 643, 452), (448, 642, 644, 449), (616, 647, 642, 448)])
_uv = me_plane.uv_layers.new(name='UVMap')
_uv.uv.foreach_set('vector', [0.4127, 0.0, 0.4127, 1.0, 1.0, 1.0, 1.0, 0.0, 0.4127, 1.0, 0.4127, 1.0, 1.0, 1.0, 1.0, 1.0, 0.4127, 1.0, 0.4127, 1.0, 1.0, 1.0, 1.0, 1.0, 0.4127, 1.0, 0.4127, 1.0, 1.0, 1.0, 1.0, 1.0, 0.4127, 1.0, 0.4127, 1.0, 1.0, 1.0, 1.0, 1.0, 0.4127, 1.0, 0.4127, 1.0, 1.0, 1.0, 1.0, 1.0, 0.4127, 1.0, 0.4127, 1.0, 1.0, 1.0, 1.0, 1.0, 0.4127, 0.0, 1.0, 0.0, 1.0, 1.0, 0.4127, 1.0, 0.4127, 1.0, 1.0, 1.0, 1.0, 1.0, 0.4127, 1.0, 0.4127, 1.0, 1.0, 1.0, 1.0, 1.0, 0.4127, 1.0, 0.4127, 1.0, 1.0, 1.0, 1.0, 1.0, 0.4127, 1.0, 0.4127, 1.0, 1.0, 1.0, 1.0, 1.0, 0.4127, 1.0, 0.4127, 1.0, 1.0, 1.0, 1.0, 1.0, 0.4127, 1.0, 0.4127, 1.0, 1.0, 1.0, 1.0, 1.0, 0.4127, 1.0, 0.0, 1.0, 0.0, 1.0, 0.0, 1.0, 0.0, 1.0, 0.4127, 0.0, 1.0, 0.0, 1.0, 0.0, 0.4127, 0.0, 0.0, 1.0, 0.0, 1.0, 0.0, 1.0, 0.0, 1.0, 0.0, 1.0, 0.0, 1.0, 0.0, 1.0, 0.0, 1.0, 0.0, 1.0, 0.0, 1.0, 0.0, 1.0, 0.0, 1.0, 0.0, 1.0, 0.0, 1.0, 0.0, 1.0, 0.0, 1.0, 0.0, 1.0, 0.0, 1.0, 0.0, 1.0, 0.0, 1.0, 0.0, 1.0, 0.0, 0.0, 0.0, 0.0, 0.0, 1.0, 1.0, 1.0, 0.4127, 1.0, 0.4127, 1.0, 1.0, 1.0, 0.3381, 0.0, 0.4127, 0.0, 0.4127, 0.0, 0.3381, 0.0, 0.3381, 1.0, 0.4127, 1.0, 0.3381, 1.0, 0.3381, 1.0, 0.4127, 1.0, 0.4127, 1.0, 0.3381, 1.0, 0.3381, 1.0, 0.4127, 1.0, 0.4127, 1.0, 0.3381, 1.0, 0.3381, 1.0, 0.4127, 1.0, 0.4127, 1.0, 0.3381, 1.0, 0.3381, 1.0, 0.4127, 1.0, 0.4127, 1.0, 0.3381, 1.0, 0.3381, 1.0, 0.4127, 1.0, 0.4127, 1.0, 0.3381, 1.0, 0.3381, 0.0, 0.4127, 0.0, 0.4127, 1.0, 0.3381, 1.0, 0.3381, 1.0, 0.3381, 1.0, 0.4127, 1.0, 0.4127, 1.0, 0.3381, 1.0, 0.3381, 1.0, 0.4127, 1.0, 0.4127, 1.0, 0.4127, 1.0, 0.4127, 1.0, 0.4127, 1.0, 0.4127, 1.0, 0.0, 1.0, 0.0, 1.0, 0.0, 1.0, 0.0, 1.0, 0.3381, 1.0, 0.3381, 1.0, 0.4127, 1.0, 0.4127, 1.0, 0.3381, 1.0, 0.3381, 1.0, 0.4127, 1.0, 0.4127, 1.0, 0.4127, 1.0, 0.4127, 0.0, 0.4127, 0.0, 0.4127, 1.0, 0.4127, 1.0, 0.4127, 1.0, 0.4127, 1.0, 0.4127, 1.0, 0.3381, 1.0, 0.4127, 1.0, 0.4127, 1.0, 0.3381, 1.0, 0.0, 1.0, 0.0, 1.0, 0.0, 1.0, 0.0, 1.0, 0.3381, 1.0, 0.4127, 1.0, 0.4127, 1.0, 0.3381, 1.0, 0.09045, 1.0, 0.0, 1.0, 0.0, 1.0, 0.09045, 1.0, 0.4127, 1.0, 0.4127, 1.0, 0.4127, 1.0, 0.4127, 1.0, 0.2555, 1.0, 0.2555, 1.0, 0.2555, 1.0, 0.2555, 1.0, 0.3381, 1.0, 0.3381, 1.0, 0.4127, 1.0, 0.4127, 1.0, 0.0, 1.0, 0.0, 1.0, 0.0, 1.0, 0.0, 1.0, 0.0, 1.0, 0.0, 1.0, 0.0, 1.0, 0.0, 1.0, 0.09045, 1.0, 0.0, 1.0, 0.0, 1.0, 0.09045, 1.0, 0.4127, 1.0, 0.4127, 1.0, 0.4127, 1.0, 0.4127, 1.0, 0.4127, 1.0, 0.3381, 1.0, 0.3381, 1.0, 0.4127, 1.0, 0.3381, 1.0, 0.2555, 1.0, 0.2555, 1.0, 0.3381, 1.0, 0.2555, 1.0, 0.173, 1.0, 0.173, 1.0, 0.2555, 1.0, 0.173, 1.0, 0.09045, 1.0, 0.09045, 1.0, 0.173, 1.0, 0.0, 1.0, 0.0, 1.0, 0.09045, 1.0, 0.09045, 1.0, 0.09045, 1.0, 0.09045, 1.0, 0.173, 1.0, 0.173, 1.0, 0.173, 1.0, 0.173, 1.0, 0.2555, 1.0, 0.2555, 1.0, 0.2555, 1.0, 0.2555, 1.0, 0.3381, 1.0, 0.3381, 1.0, 0.3353, 1.0, 0.41, 1.0, 0.4127, 1.0, 0.3381, 1.0, 0.09045, 1.0, 0.09045, 1.0, 0.173, 1.0, 0.173, 1.0, 0.0, 1.0, 0.09045, 1.0, 0.09045, 1.0, 0.0, 1.0, 0.2555, 1.0, 0.2555, 1.0, 0.3381, 1.0, 0.3381, 1.0, 0.4127, 1.0, 0.3381, 1.0, 0.3381, 1.0, 0.4127, 1.0, 0.3381, 1.0, 0.2555, 1.0, 0.2555, 1.0, 0.3381, 1.0, 0.2555, 1.0, 0.173, 1.0, 0.173, 1.0, 0.2555, 1.0, 0.173, 1.0, 0.09045, 1.0, 0.09045, 1.0, 0.173, 1.0, 0.0, 1.0, 0.09045, 1.0, 0.09045, 1.0, 0.0, 1.0, 0.09045, 1.0, 0.173, 1.0, 0.173, 1.0, 0.09045, 1.0, 0.173, 1.0, 0.2555, 1.0, 0.2555, 1.0, 0.173, 1.0, 0.2555, 1.0, 0.3381, 1.0, 0.3381, 1.0, 0.2555, 1.0, 0.0, 1.0, 0.09045, 1.0, 0.09045, 1.0, 0.0, 1.0, 0.09045, 1.0, 0.173, 1.0, 0.173, 1.0, 0.09045, 1.0, 0.173, 1.0, 0.2555, 1.0, 0.2555, 1.0, 0.173, 1.0, 0.2555, 1.0, 0.3381, 1.0, 0.3381, 1.0, 0.2555, 1.0, 0.173, 1.0, 0.2555, 1.0, 0.2555, 1.0, 0.173, 1.0, 0.173, 0.0, 0.09045, 0.0, 0.09045, 0.0, 0.173, 0.0, 0.0, 1.0, 0.09045, 1.0, 0.09045, 1.0, 0.0, 1.0, 0.4127, 0.0, 0.3381, 0.0, 0.3381, 0.0, 0.4127, 0.0, 0.0, 1.0, 0.0, 1.0, 0.09045, 1.0, 0.09045, 1.0, 0.09045, 1.0, 0.09045, 1.0, 0.173, 1.0, 0.173, 1.0, 0.173, 1.0, 0.173, 1.0, 0.2555, 1.0, 0.2555, 1.0, 0.2555, 1.0, 0.2555, 1.0, 0.3381, 1.0, 0.3381, 1.0, 0.0, 1.0, 0.0, 1.0, 0.09045, 1.0, 0.09045, 1.0, 0.09045, 1.0, 0.09045, 1.0, 0.173, 1.0, 0.173, 1.0, 0.173, 1.0, 0.173, 1.0, 0.2555, 1.0, 0.2555, 1.0, 0.2555, 1.0, 0.2555, 1.0, 0.3381, 1.0, 0.3381, 1.0, 0.0, 1.0, 0.0, 1.0, 0.09045, 1.0, 0.09045, 1.0, 0.09045, 1.0, 0.09045, 1.0, 0.173, 1.0, 0.173, 1.0, 0.173, 1.0, 0.173, 1.0, 0.2555, 1.0, 0.2555, 1.0, 0.2555, 1.0, 0.2555, 1.0, 0.3381, 1.0, 0.3381, 1.0, 0.0, 1.0, 0.0, 1.0, 0.09045, 1.0, 0.09045, 1.0, 0.09045, 1.0, 0.09045, 1.0, 0.173, 1.0, 0.173, 1.0, 0.173, 1.0, 0.173, 1.0, 0.2555, 1.0, 0.2555, 1.0, 0.2555, 1.0, 0.2555, 1.0, 0.3381, 1.0, 0.3381, 1.0, 0.0, 0.0, 0.09045, 0.0, 0.09045, 1.0, 0.0, 1.0, 0.09045, 0.0, 0.173, 0.0, 0.173, 1.0, 0.09045, 1.0, 0.173, 0.0, 0.2555, 0.0, 0.2555, 1.0, 0.173, 1.0, 0.2555, 0.0, 0.3381, 0.0, 0.3381, 1.0, 0.2555, 1.0, 0.0, 1.0, 0.09045, 1.0, 0.09045, 1.0, 0.0, 1.0, 0.09045, 1.0, 0.173, 1.0, 0.173, 1.0, 0.09045, 1.0, 0.173, 1.0, 0.2555, 1.0, 0.2555, 1.0, 0.173, 1.0, 0.2555, 1.0, 0.3381, 1.0, 0.3381, 1.0, 0.2555, 1.0, 0.0, 1.0, 0.09045, 1.0, 0.09045, 1.0, 0.0, 1.0, 0.09045, 1.0, 0.173, 1.0, 0.173, 1.0, 0.09045, 1.0, 0.173, 1.0, 0.2555, 1.0, 0.2555, 1.0, 0.173, 1.0, 0.2555, 1.0, 0.3381, 1.0, 0.3381, 1.0, 0.2555, 1.0, 0.0, 1.0, 0.09045, 1.0, 0.09045, 1.0, 0.0, 1.0, 0.09045, 1.0, 0.173, 1.0, 0.173, 1.0, 0.09045, 1.0, 0.173, 1.0, 0.2555, 1.0, 0.2555, 1.0, 0.173, 1.0, 0.2555, 1.0, 0.3381, 1.0, 0.3381, 1.0, 0.2555, 1.0, 0.0, 1.0, 0.09045, 1.0, 0.09045, 1.0, 0.0, 1.0, 0.1118, 1.0, 0.2343, 1.0, 0.2343, 1.0, 0.2343, 1.0, 0.1684, 1.0, 0.1118, 1.0, 0.1118, 1.0, 0.2322, 1.0, 0.179, 1.0, 0.179, 1.0, 0.2322, 1.0, 0.2555, 1.0, 0.3381, 1.0, 0.3381, 1.0, 0.2555, 1.0, 0.0, 1.0, 0.09045, 1.0, 0.09045, 1.0, 0.0, 1.0, 0.09045, 1.0, 0.173, 1.0, 0.173, 1.0, 0.09045, 1.0, 0.173, 1.0, 0.2555, 1.0, 0.2555, 1.0, 0.173, 1.0, 0.2555, 1.0, 0.3381, 1.0, 0.3381, 1.0, 0.2555, 1.0, 0.0, 1.0, 0.09045, 1.0, 0.0, 1.0, 0.09045, 1.0, 0.173, 1.0, 0.09045, 1.0, 0.173, 1.0, 0.2555, 1.0, 0.173, 1.0, 0.2555, 1.0, 0.3381, 1.0, 0.2555, 1.0, 0.0, 0.0, 0.09045, 0.0, 0.09045, 0.0, 0.0, 0.0, 0.09045, 0.0, 0.173, 0.0, 0.173, 0.0, 0.09045, 0.0, 0.173, 0.0, 0.2555, 0.0, 0.2555, 0.0, 0.173, 0.0, 0.2555, 0.0, 0.3381, 0.0, 0.3381, 0.0, 0.2555, 0.0, 0.3381, 1.0, 0.3381, 1.0, 0.4127, 1.0, 0.4127, 1.0, 0.0, 1.0, 0.0, 1.0, 0.09045, 1.0, 0.09045, 1.0, 0.173, 1.0, 0.173, 1.0, 0.2555, 1.0, 0.2555, 1.0, 0.0, 1.0, 0.0, 1.0, 0.0, 1.0, 0.0, 1.0, 0.3368, 1.0, 0.3353, 1.0, 0.3381, 1.0, 0.3381, 1.0, 0.09045, 1.0, 0.0, 1.0, 0.0, 1.0, 0.09045, 1.0, 0.2555, 1.0, 0.173, 1.0, 0.173, 1.0, 0.2555, 1.0, 0.09045, 1.0, 0.09045, 1.0, 0.09045, 1.0, 0.09045, 1.0, 0.4114, 1.0, 0.4127, 1.0, 0.4127, 1.0, 0.4127, 1.0, 0.173, 1.0, 0.2555, 1.0, 0.2555, 1.0, 0.173, 1.0, 0.173, 1.0, 0.173, 1.0, 0.173, 1.0, 0.173, 1.0, 0.4127, 1.0, 0.3381, 1.0, 0.3381, 1.0, 0.4127, 1.0, 0.09045, 1.0, 0.09045, 1.0, 0.09045, 1.0, 0.09045, 1.0, 0.09045, 1.0, 0.0, 1.0, 0.0, 1.0, 0.09045, 1.0, 0.0, 1.0, 0.0, 1.0, 0.0, 1.0, 0.0, 1.0, 0.0, 1.0, 0.09045, 1.0, 0.09045, 1.0, 0.0, 1.0, 0.3381, 0.0, 0.2555, 0.0, 0.2555, 0.0, 0.3381, 0.0, 0.3381, 1.0, 0.4127, 1.0, 0.4127, 1.0, 0.3381, 1.0, 0.09045, 1.0, 0.173, 1.0, 0.173, 1.0, 0.09045, 1.0, 0.0, 0.0, 0.0, 1.0, 0.0, 1.0, 0.0, 0.0, 0.2555, 0.0, 0.173, 0.0, 0.173, 0.0, 0.2555, 0.0, 0.0, 0.0, 0.0, 1.0, 0.0, 1.0, 0.0, 0.0, 0.2555, 0.0, 0.173, 0.0, 0.173, 0.0, 0.2555, 0.0, 0.09045, 1.0, 0.173, 1.0, 0.173, 1.0, 0.09045, 1.0, 0.3381, 1.0, 0.4127, 1.0, 0.4127, 1.0, 0.3381, 1.0, 0.3381, 0.0, 0.2555, 0.0, 0.2555, 0.0, 0.3381, 0.0, 0.09045, 0.0, 0.0, 0.0, 0.0, 0.0, 0.09045, 0.0, 0.2555, 1.0, 0.3381, 1.0, 0.3381, 1.0, 0.2555, 1.0, 0.4127, 1.0, 0.3381, 1.0, 0.3381, 1.0, 0.4127, 1.0, 0.09045, 1.0, 0.173, 1.0, 0.173, 1.0, 0.09045, 1.0, 0.0, 0.0, 0.0, 1.0, 0.0, 1.0, 0.0, 0.0, 0.2555, 0.0, 0.173, 0.0, 0.173, 0.0, 0.2555, 0.0, 0.4127, 1.0, 0.4127, 0.0, 0.4127, 0.0, 0.4127, 1.0, 0.0, 1.0, 0.09045, 1.0, 0.09045, 1.0, 0.0, 1.0, 0.09045, 0.0, 0.0, 0.0, 0.0, 0.0, 0.09045, 0.0, 0.2555, 1.0, 0.3381, 1.0, 0.3381, 1.0, 0.2555, 1.0, 0.4127, 0.0, 0.3381, 0.0, 0.3381, 0.0, 0.4127, 0.0, 0.173, 0.0, 0.09045, 0.0, 0.09045, 0.0, 0.173, 0.0, 0.173, 1.0, 0.2555, 1.0, 0.2555, 1.0, 0.173, 1.0, 0.4127, 1.0, 0.4127, 0.0, 0.4127, 0.0, 0.4127, 1.0, 0.3381, 0.0, 0.3381, 1.0, 0.4127, 1.0, 0.4127, 0.0, 0.0, 0.0, 0.0, 1.0, 0.09045, 1.0, 0.09045, 0.0, 0.09045, 0.0, 0.09045, 1.0, 0.173, 1.0, 0.173, 0.0, 0.173, 0.0, 0.173, 1.0, 0.2555, 1.0, 0.2555, 0.0, 0.2555, 0.0, 0.2555, 1.0, 0.3381, 1.0, 0.3381, 0.0, 0.3381, 0.0, 0.2555, 0.0, 0.2555, 0.0, 0.3381, 0.0, 0.09045, 1.0, 0.09045, 1.0, 0.09045, 1.0, 0.09045, 1.0, 0.09045, 0.0, 0.0, 0.0, 0.0, 0.0, 0.09045, 0.0, 0.2555, 1.0, 0.3381, 1.0, 0.3381, 1.0, 0.2555, 1.0, 0.4127, 0.0, 0.3381, 0.0, 0.3381, 0.0, 0.4127, 0.0, 0.173, 0.0, 0.09045, 0.0, 0.09045, 0.0, 0.173, 0.0, 0.0, 1.0, 0.09045, 1.0, 0.09045, 1.0, 0.0, 1.0, 0.173, 1.0, 0.2555, 1.0, 0.2555, 1.0, 0.173, 1.0, 0.173, 0.0, 0.09045, 0.0, 0.09045, 0.0, 0.173, 0.0, 0.4127, 0.0, 0.3381, 0.0, 0.3381, 0.0, 0.4127, 0.0, 0.2555, 1.0, 0.3381, 1.0, 0.3381, 1.0, 0.2555, 1.0, 0.09045, 0.0, 0.0, 0.0, 0.0, 0.0, 0.09045, 0.0, 0.0, 1.0, 0.09045, 1.0, 0.09045, 1.0, 0.0, 1.0, 0.3381, 0.0, 0.2555, 0.0, 0.2555, 0.0, 0.3381, 0.0, 0.4127, 1.0, 0.4127, 0.0, 0.4127, 0.0, 0.4127, 1.0, 0.2555, 0.0, 0.173, 0.0, 0.173, 0.0, 0.2555, 0.0, 0.0, 0.0, 0.0, 1.0, 0.0, 1.0, 0.0, 0.0, 0.09045, 1.0, 0.173, 1.0, 0.173, 1.0, 0.09045, 1.0, 0.3381, 1.0, 0.4127, 1.0, 0.4127, 1.0, 0.3381, 1.0, 0.3381, 1.0, 0.4127, 1.0, 0.4127, 1.0, 0.3381, 1.0, 0.0, 1.0, 0.09045, 1.0, 0.09045, 1.0, 0.0, 1.0, 0.173, 1.0, 0.2555, 1.0, 0.2555, 1.0, 0.173, 1.0, 0.09045, 1.0, 0.0, 1.0, 0.0, 1.0, 0.09045, 1.0, 0.173, 1.0, 0.173, 1.0, 0.173, 1.0, 0.173, 1.0, 0.2555, 1.0, 0.2555, 1.0, 0.2555, 1.0, 0.2555, 1.0, 0.3381, 1.0, 0.3381, 1.0, 0.3381, 1.0, 0.3381, 1.0, 0.173, 1.0, 0.2555, 1.0, 0.2555, 1.0, 0.173, 1.0, 0.4127, 1.0, 0.4127, 1.0, 0.4127, 1.0, 0.4127, 1.0, 0.0, 1.0, 0.0, 1.0, 0.0, 1.0, 0.0, 1.0, 0.2555, 1.0, 0.173, 1.0, 0.173, 1.0, 0.2555, 1.0, 0.3381, 1.0, 0.4127, 1.0, 0.4127, 1.0, 0.3381, 1.0, 0.0, 1.0, 0.0, 1.0, 0.0, 1.0, 0.0, 1.0, 0.09045, 1.0, 0.0, 1.0, 0.0, 1.0, 0.09045, 1.0, 0.0, 1.0, 0.09045, 1.0, 0.09045, 1.0, 0.0, 1.0, 0.09045, 1.0, 0.09045, 1.0, 0.09045, 1.0, 0.09045, 1.0, 0.4127, 1.0, 0.3381, 1.0, 0.3381, 1.0, 0.4127, 1.0, 0.4127, 1.0, 0.4127, 1.0, 0.4127, 1.0, 0.4114, 1.0, 0.3381, 1.0, 0.3381, 1.0, 0.3353, 1.0, 0.3368, 1.0, 0.3381, 1.0, 0.4127, 1.0, 0.41, 1.0, 0.3353, 1.0, 0.173, 1.0, 0.09045, 1.0, 0.09045, 1.0, 0.173, 1.0, 0.2555, 1.0, 0.173, 1.0, 0.173, 1.0, 0.2555, 1.0, 0.3381, 1.0, 0.2555, 1.0, 0.2555, 1.0, 0.3381, 1.0, 0.4127, 1.0, 0.3381, 1.0, 0.3381, 1.0, 0.4127, 1.0, 0.2555, 0.0, 0.3381, 0.0, 0.3381, 0.0, 0.2555, 0.0, 0.173, 0.0, 0.2555, 0.0, 0.2555, 0.0, 0.173, 0.0, 0.09045, 0.0, 0.173, 0.0, 0.173, 0.0, 0.09045, 0.0, 0.0, 0.0, 0.09045, 0.0, 0.09045, 0.0, 0.0, 0.0, 0.3381, 0.0, 0.4127, 0.0, 0.4127, 0.0, 0.3381, 0.0, 1.0, 1.0, 0.4127, 1.0, 0.4127, 1.0, 1.0, 1.0, 0.0, 1.0, 0.0, 0.0, 0.0, 0.0, 0.0, 1.0, 0.0, 1.0, 0.0, 1.0, 0.0, 1.0, 0.0, 1.0, 0.0, 1.0, 0.0, 1.0, 0.0, 1.0, 0.0, 1.0, 0.0, 1.0, 0.0, 1.0, 0.0, 1.0, 0.0, 1.0, 0.09045, 1.0, 0.0, 1.0, 0.0, 1.0, 0.09045, 1.0, 0.0, 1.0, 0.0, 1.0, 0.0, 1.0, 0.0, 1.0, 0.0, 1.0, 0.0, 1.0, 0.0, 1.0, 0.0, 1.0, 0.4127, 0.0, 1.0, 0.0, 1.0, 0.0, 0.4127, 0.0, 0.0, 1.0, 0.0, 1.0, 0.0, 1.0, 0.0, 1.0, 0.0, 1.0, 0.0, 1.0, 0.0, 1.0, 0.0, 1.0, 0.2555, 1.0, 0.3381, 1.0, 0.3381, 1.0, 0.2555, 1.0, 0.173, 1.0, 0.2555, 1.0, 0.2555, 1.0, 0.173, 1.0, 0.09045, 1.0, 0.173, 1.0, 0.173, 1.0, 0.09045, 1.0, 0.0, 1.0, 0.09045, 1.0, 0.09045, 1.0, 0.0, 1.0, 0.2555, 1.0, 0.2555, 1.0, 0.3381, 1.0, 0.3381, 1.0, 0.173, 1.0, 0.173, 1.0, 0.2555, 1.0, 0.2555, 1.0, 0.09045, 1.0, 0.09045, 1.0, 0.173, 1.0, 0.173, 1.0, 0.0, 1.0, 0.0, 1.0, 0.09045, 1.0, 0.09045, 1.0, 0.3381, 1.0, 0.3381, 1.0, 0.4127, 1.0, 0.4127, 1.0, 0.3381, 1.0, 0.4127, 1.0, 0.4127, 1.0, 0.3381, 1.0, 0.0, 1.0, 0.0, 1.0, 0.0, 1.0, 0.0, 1.0, 0.4127, 1.0, 1.0, 1.0, 1.0, 1.0, 0.4127, 1.0, 0.4127, 1.0, 0.4127, 1.0, 1.0, 1.0, 1.0, 1.0, 0.0, 1.0, 0.0, 1.0, 0.0, 1.0, 0.0, 1.0, 0.173, 1.0, 0.09045, 1.0, 0.173, 1.0, 0.2555, 1.0, 0.173, 1.0, 0.2555, 1.0, 0.3381, 1.0, 0.2555, 1.0, 0.3381, 1.0, 0.4127, 1.0, 0.3381, 1.0, 0.4127, 1.0, 0.2555, 0.0, 0.3381, 0.0, 0.3381, 0.0, 0.2555, 0.0, 0.173, 0.0, 0.2555, 0.0, 0.2555, 0.0, 0.173, 0.0, 0.09045, 0.0, 0.173, 0.0, 0.173, 0.0, 0.09045, 0.0, 0.0, 0.0, 0.09045, 0.0, 0.09045, 0.0, 0.0, 0.0, 0.3381, 0.0, 0.4127, 0.0, 0.4127, 0.0, 0.3381, 0.0, 1.0, 1.0, 0.4127, 1.0, 0.4127, 1.0, 1.0, 1.0, 0.0, 1.0, 0.0, 0.0, 0.0, 0.0, 0.0, 1.0, 0.0, 1.0, 0.0, 1.0, 0.0, 1.0, 0.0, 1.0, 0.0, 1.0, 0.0, 1.0, 0.0, 1.0, 0.0, 1.0, 0.0, 1.0, 0.0, 1.0, 0.0, 1.0, 0.0, 1.0, 0.09045, 1.0, 0.0, 1.0, 0.09045, 1.0, 0.0, 1.0, 0.0, 1.0, 0.0, 1.0, 0.0, 1.0, 0.0, 1.0, 0.0, 1.0, 0.0, 1.0, 0.0, 1.0, 0.4127, 0.0, 1.0, 0.0, 1.0, 0.0, 0.4127, 0.0, 0.0, 1.0, 0.0, 1.0, 0.0, 1.0, 0.0, 1.0, 0.2343, 1.0, 0.1684, 1.0, 0.173, 1.0, 0.2555, 1.0, 0.1684, 1.0, 0.1118, 1.0, 0.09045, 1.0, 0.173, 1.0, 0.179, 1.0, 0.2318, 1.0, 0.2555, 1.0, 0.173, 1.0, 0.1141, 1.0, 0.179, 1.0, 0.173, 1.0, 0.09045, 1.0, 0.1129, 1.0, 0.1141, 1.0, 0.09045, 1.0, 0.09045, 1.0, 0.2331, 1.0, 0.2343, 1.0, 0.2555, 1.0, 0.2555, 1.0, 0.1129, 1.0, 0.1733, 1.0, 0.179, 1.0, 0.1141, 1.0, 0.1733, 1.0, 0.2333, 1.0, 0.2322, 1.0, 0.179, 1.0, 0.2333, 1.0, 0.2322, 1.0, 0.2322, 1.0, 0.2333, 1.0, 0.179, 1.0, 0.1141, 1.0, 0.1141, 1.0, 0.179, 1.0, 0.2318, 1.0, 0.179, 1.0, 0.179, 1.0, 0.2322, 1.0, 0.1129, 1.0, 0.1118, 1.0, 0.1118, 1.0, 0.1129, 1.0, 0.1129, 1.0, 0.1118, 1.0, 0.1118, 1.0, 0.1129, 1.0, 0.2331, 1.0, 0.2318, 1.0, 0.2322, 1.0, 0.2333, 1.0, 0.179, 1.0, 0.1141, 1.0, 0.1141, 1.0, 0.179, 1.0, 0.2333, 1.0, 0.2322, 1.0, 0.2322, 1.0, 0.2333, 1.0, 0.2322, 1.0, 0.179, 1.0, 0.179, 1.0, 0.2322, 1.0, 0.179, 1.0, 0.1141, 1.0, 0.1141, 1.0, 0.179, 1.0, 0.1129, 1.0, 0.1118, 1.0, 0.1118, 1.0, 0.1129, 1.0, 0.1684, 1.0, 0.2343, 1.0, 0.2343, 1.0, 0.1118, 1.0, 0.1118, 1.0, 0.1141, 1.0, 0.1129, 1.0, 0.1129, 1.0, 0.1141, 1.0, 0.2343, 1.0, 0.2333, 1.0, 0.2333, 1.0, 0.2343, 1.0, 0.2343, 1.0, 0.2331, 1.0, 0.2333, 1.0, 0.2343, 1.0, 0.1141, 1.0, 0.1129, 1.0, 0.1129, 1.0, 0.1141, 1.0, 0.1141, 1.0, 0.1129, 1.0, 0.1129, 1.0, 0.1141, 1.0, 0.2343, 1.0, 0.2333, 1.0, 0.2333, 1.0, 0.2343, 1.0, 0.1684, 1.0, 0.2343, 1.0, 0.2333, 1.0, 0.1733, 1.0, 0.1118, 1.0, 0.1684, 1.0, 0.1733, 1.0, 0.1129, 1.0, 0.2318, 1.0, 0.2331, 1.0, 0.2555, 1.0, 0.2555, 1.0, 0.1118, 1.0, 0.1129, 1.0, 0.09045, 1.0, 0.09045, 1.0, 0.0, 1.0, 0.0, 1.0, 0.0, 1.0, 0.0, 1.0, 0.0, 1.0, 0.0, 1.0, 0.0, 1.0, 0.0, 1.0, 0.3381, 1.0, 0.3381, 1.0, 0.3368, 1.0, 0.3381, 1.0, 0.4127, 1.0, 0.4127, 1.0, 0.4114, 1.0, 0.41, 1.0, 0.0, 1.0, 0.0, 1.0, 0.0, 1.0, 0.0, 1.0, 0.09045, 1.0, 0.09045, 1.0, 0.09045, 1.0, 0.09045, 1.0, 0.173, 1.0, 0.173, 1.0, 0.173, 1.0, 0.173, 1.0, 0.41, 1.0, 0.4114, 1.0, 0.4127, 1.0, 0.4127, 1.0, 0.09045, 1.0, 0.09045, 1.0, 0.09045, 1.0, 0.09045, 1.0, 0.3381, 1.0, 0.3368, 1.0, 0.3381, 1.0, 0.3381, 1.0, 0.0, 1.0, 0.0, 1.0, 0.0, 1.0, 0.0, 1.0, 0.173, 1.0, 0.173, 1.0, 0.2555, 1.0, 0.2555, 1.0, 0.0, 1.0, 0.0, 1.0, 0.09045, 1.0, 0.09045, 1.0, 0.3381, 1.0, 0.3381, 1.0, 0.4127, 1.0, 0.4127, 1.0, 0.2555, 1.0, 0.3381, 1.0, 0.3381, 1.0, 0.2555, 1.0, 0.0, 1.0, 0.09045, 1.0, 0.09045, 1.0, 0.0, 1.0, 0.2555, 1.0, 0.2555, 1.0, 0.3381, 1.0, 0.3381, 1.0, 0.09045, 1.0, 0.09045, 1.0, 0.173, 1.0, 0.173, 1.0, 0.4127, 1.0, 0.4127, 1.0, 0.4127, 1.0, 0.4127, 1.0, 0.0, 1.0, 0.0, 1.0, 0.0, 1.0, 0.0, 1.0, 0.2555, 1.0, 0.2555, 1.0, 0.2555, 1.0, 0.2555, 1.0, 0.0, 1.0, 0.0, 1.0, 0.0, 1.0, 0.0, 1.0, 0.4127, 1.0, 0.4127, 1.0, 0.4127, 1.0, 0.4127, 1.0, 0.3381, 1.0, 0.4127, 1.0, 0.4127, 1.0, 0.3381, 1.0, 0.0, 1.0, 0.0, 1.0, 0.0, 1.0, 0.0, 1.0, 0.4127, 1.0, 1.0, 1.0, 1.0, 1.0, 0.4127, 1.0, 0.4127, 1.0, 0.4127, 1.0, 1.0, 1.0, 1.0, 1.0, 0.2555, 1.0, 0.2555, 1.0, 0.2555, 1.0, 0.2555, 1.0, 0.173, 1.0, 0.173, 1.0, 0.173, 1.0, 0.173, 1.0, 0.173, 1.0, 0.173, 1.0, 0.173, 1.0, 0.173, 1.0, 0.173, 1.0, 0.2555, 1.0, 0.2555, 1.0, 0.173, 1.0, 0.2555, 1.0, 0.173, 1.0, 0.173, 1.0, 0.2555, 1.0, 0.2555, 1.0, 0.2555, 1.0, 0.2555, 1.0, 0.2555, 1.0, 0.4127, 0.0, 1.0, 0.0, 1.0, 1.0, 0.4127, 1.0, 0.4127, 1.0, 1.0, 1.0, 1.0, 1.0, 0.4127, 1.0, 0.4127, 1.0, 1.0, 1.0, 1.0, 1.0, 0.4127, 1.0, 0.4127, 1.0, 1.0, 1.0, 1.0, 1.0, 0.4127, 1.0, 0.4127, 1.0, 1.0, 1.0, 1.0, 1.0, 0.4127, 1.0, 0.4127, 1.0, 1.0, 1.0, 1.0, 1.0, 0.4127, 1.0, 0.4127, 1.0, 1.0, 1.0, 1.0, 1.0, 0.4127, 1.0, 0.4127, 0.0, 0.4127, 1.0, 1.0, 1.0, 1.0, 0.0, 0.4127, 1.0, 0.4127, 1.0, 1.0, 1.0, 1.0, 1.0, 0.4127, 1.0, 0.4127, 1.0, 1.0, 1.0, 1.0, 1.0, 0.4127, 1.0, 0.4127, 1.0, 1.0, 1.0, 1.0, 1.0, 0.4127, 1.0, 0.4127, 1.0, 1.0, 1.0, 1.0, 1.0, 0.4127, 1.0, 0.4127, 1.0, 1.0, 1.0, 1.0, 1.0, 0.4127, 1.0, 0.4127, 1.0, 1.0, 1.0, 1.0, 1.0, 0.0, 1.0, 0.0, 1.0, 0.0, 1.0, 0.0, 1.0, 0.4127, 0.0, 0.4127, 0.0, 1.0, 0.0, 1.0, 0.0, 0.0, 1.0, 0.0, 1.0, 0.0, 1.0, 0.0, 1.0, 0.0, 1.0, 0.0, 1.0, 0.0, 1.0, 0.0, 1.0, 0.0, 1.0, 0.0, 1.0, 0.0, 1.0, 0.0, 1.0, 0.0, 1.0, 0.0, 1.0, 0.0, 1.0, 0.0, 1.0, 0.0, 1.0, 0.0, 1.0, 0.0, 1.0, 0.0, 1.0, 0.0, 1.0, 0.0, 1.0, 0.0, 0.0, 0.0, 0.0, 1.0, 1.0, 1.0, 1.0, 0.4127, 1.0, 0.4127, 1.0, 0.3381, 0.0, 0.3381, 0.0, 0.4127, 0.0, 0.4127, 0.0, 0.3381, 1.0, 0.3381, 1.0, 0.4127, 1.0, 0.3381, 1.0, 0.3381, 1.0, 0.4127, 1.0, 0.4127, 1.0, 0.3381, 1.0, 0.3381, 1.0, 0.4127, 1.0, 0.4127, 1.0, 0.3381, 1.0, 0.3381, 1.0, 0.4127, 1.0, 0.4127, 1.0, 0.3381, 1.0, 0.3381, 1.0, 0.4127, 1.0, 0.4127, 1.0, 0.3381, 1.0, 0.3381, 1.0, 0.4127, 1.0, 0.4127, 1.0, 0.3381, 0.0, 0.3381, 1.0, 0.4127, 1.0, 0.4127, 0.0, 0.3381, 1.0, 0.4127, 1.0, 0.4127, 1.0, 0.3381, 1.0, 0.3381, 1.0, 0.4127, 1.0, 0.4127, 1.0, 0.3381, 1.0, 0.4127, 1.0, 0.4127, 1.0, 0.4127, 1.0, 0.4127, 1.0, 0.0, 1.0, 0.0, 1.0, 0.0, 1.0, 0.0, 1.0, 0.3381, 1.0, 0.4127, 1.0, 0.4127, 1.0, 0.3381, 1.0, 0.3381, 1.0, 0.4127, 1.0, 0.4127, 1.0, 0.3381, 1.0, 0.4127, 1.0, 0.4127, 1.0, 0.4127, 0.0, 0.4127, 0.0, 0.4127, 1.0, 0.4127, 1.0, 0.4127, 1.0, 0.4127, 1.0, 0.3381, 1.0, 0.3381, 1.0, 0.4127, 1.0, 0.4127, 1.0, 0.0, 1.0, 0.0, 1.0, 0.0, 1.0, 0.0, 1.0, 0.3381, 1.0, 0.3381, 1.0, 0.4127, 1.0, 0.4127, 1.0, 0.09045, 1.0, 0.09045, 1.0, 0.0, 1.0, 0.0, 1.0, 0.4127, 1.0, 0.4127, 1.0, 0.4127, 1.0, 0.4127, 1.0, 0.2555, 1.0, 0.2555, 1.0, 0.2555, 1.0, 0.2555, 1.0, 0.3381, 1.0, 0.4127, 1.0, 0.4127, 1.0, 0.3381, 1.0, 0.0, 1.0, 0.0, 1.0, 0.0, 1.0, 0.0, 1.0, 0.0, 1.0, 0.0, 1.0, 0.0, 1.0, 0.0, 1.0, 0.09045, 1.0, 0.09045, 1.0, 0.0, 1.0, 0.0, 1.0, 0.4127, 1.0, 0.4127, 1.0, 0.4127, 1.0, 0.4127, 1.0, 0.4127, 1.0, 0.4127, 1.0, 0.3381, 1.0, 0.3381, 1.0, 0.3381, 1.0, 0.3381, 1.0, 0.2555, 1.0, 0.2555, 1.0, 0.2555, 1.0, 0.2555, 1.0, 0.173, 1.0, 0.173, 1.0, 0.173, 1.0, 0.173, 1.0, 0.09045, 1.0, 0.09045, 1.0, 0.0, 1.0, 0.09045, 1.0, 0.09045, 1.0, 0.0, 1.0, 0.09045, 1.0, 0.173, 1.0, 0.173, 1.0, 0.09045, 1.0, 0.173, 1.0, 0.2555, 1.0, 0.2555, 1.0, 0.173, 1.0, 0.2555, 1.0, 0.3381, 1.0, 0.3381, 1.0, 0.2555, 1.0, 0.3353, 1.0, 0.3381, 1.0, 0.4127, 1.0, 0.41, 1.0, 0.09045, 1.0, 0.173, 1.0, 0.173, 1.0, 0.09045, 1.0, 0.0, 1.0, 0.0, 1.0, 0.09045, 1.0, 0.09045, 1.0, 0.2555, 1.0, 0.3381, 1.0, 0.3381, 1.0, 0.2555, 1.0, 0.4127, 1.0, 0.4127, 1.0, 0.3381, 1.0, 0.3381, 1.0, 0.3381, 1.0, 0.3381, 1.0, 0.2555, 1.0, 0.2555, 1.0, 0.2555, 1.0, 0.2555, 1.0, 0.173, 1.0, 0.173, 1.0, 0.173, 1.0, 0.173, 1.0, 0.09045, 1.0, 0.09045, 1.0, 0.0, 1.0, 0.0, 1.0, 0.09045, 1.0, 0.09045, 1.0, 0.09045, 1.0, 0.09045, 1.0, 0.173, 1.0, 0.173, 1.0, 0.173, 1.0, 0.173, 1.0, 0.2555, 1.0, 0.2555, 1.0, 0.2555, 1.0, 0.2555, 1.0, 0.3381, 1.0, 0.3381, 1.0, 0.0, 1.0, 0.0, 1.0, 0.09045, 1.0, 0.09045, 1.0, 0.09045, 1.0, 0.09045, 1.0, 0.173, 1.0, 0.173, 1.0, 0.173, 1.0, 0.173, 1.0, 0.2555, 1.0, 0.2555, 1.0, 0.2555, 1.0, 0.2555, 1.0, 0.3381, 1.0, 0.3381, 1.0, 0.173, 1.0, 0.173, 1.0, 0.2555, 1.0, 0.2555, 1.0, 0.173, 0.0, 0.173, 0.0, 0.09045, 0.0, 0.09045, 0.0, 0.0, 1.0, 0.0, 1.0, 0.09045, 1.0, 0.09045, 1.0, 0.4127, 0.0, 0.4127, 0.0, 0.3381, 0.0, 0.3381, 0.0, 0.0, 1.0, 0.09045, 1.0, 0.09045, 1.0, 0.0, 1.0, 0.09045, 1.0, 0.173, 1.0, 0.173, 1.0, 0.09045, 1.0, 0.173, 1.0, 0.2555, 1.0, 0.2555, 1.0, 0.173, 1.0, 0.2555, 1.0, 0.3381, 1.0, 0.3381, 1.0, 0.2555, 1.0, 0.0, 1.0, 0.09045, 1.0, 0.09045, 1.0, 0.0, 1.0, 0.09045, 1.0, 0.173, 1.0, 0.173, 1.0, 0.09045, 1.0, 0.173, 1.0, 0.2555, 1.0, 0.2555, 1.0, 0.173, 1.0, 0.2555, 1.0, 0.3381, 1.0, 0.3381, 1.0, 0.2555, 1.0, 0.0, 1.0, 0.09045, 1.0, 0.09045, 1.0, 0.0, 1.0, 0.09045, 1.0, 0.173, 1.0, 0.173, 1.0, 0.09045, 1.0, 0.173, 1.0, 0.2555, 1.0, 0.2555, 1.0, 0.173, 1.0, 0.2555, 1.0, 0.3381, 1.0, 0.3381, 1.0, 0.2555, 1.0, 0.0, 1.0, 0.09045, 1.0, 0.09045, 1.0, 0.0, 1.0, 0.09045, 1.0, 0.173, 1.0, 0.173, 1.0, 0.09045, 1.0, 0.173, 1.0, 0.2555, 1.0, 0.2555, 1.0, 0.173, 1.0, 0.2555, 1.0, 0.3381, 1.0, 0.3381, 1.0, 0.2555, 1.0, 0.0, 0.0, 0.0, 1.0, 0.09045, 1.0, 0.09045, 0.0, 0.09045, 0.0, 0.09045, 1.0, 0.173, 1.0, 0.173, 0.0, 0.173, 0.0, 0.173, 1.0, 0.2555, 1.0, 0.2555, 0.0, 0.2555, 0.0, 0.2555, 1.0, 0.3381, 1.0, 0.3381, 0.0, 0.0, 1.0, 0.0, 1.0, 0.09045, 1.0, 0.09045, 1.0, 0.09045, 1.0, 0.09045, 1.0, 0.173, 1.0, 0.173, 1.0, 0.173, 1.0, 0.173, 1.0, 0.2555, 1.0, 0.2555, 1.0, 0.2555, 1.0, 0.2555, 1.0, 0.3381, 1.0, 0.3381, 1.0, 0.0, 1.0, 0.0, 1.0, 0.09045, 1.0, 0.09045, 1.0, 0.09045, 1.0, 0.09045, 1.0, 0.173, 1.0, 0.173, 1.0, 0.173, 1.0, 0.173, 1.0, 0.2555, 1.0, 0.2555, 1.0, 0.2555, 1.0, 0.2555, 1.0, 0.3381, 1.0, 0.3381, 1.0, 0.0, 1.0, 0.0, 1.0, 0.09045, 1.0, 0.09045, 1.0, 0.09045, 1.0, 0.09045, 1.0, 0.173, 1.0, 0.173, 1.0, 0.173, 1.0, 0.173, 1.0, 0.2555, 1.0, 0.2555, 1.0, 0.2555, 1.0, 0.2555, 1.0, 0.3381, 1.0, 0.3381, 1.0, 0.0, 1.0, 0.0, 1.0, 0.09045, 1.0, 0.09045, 1.0, 0.1118, 1.0, 0.1118, 1.0, 0.1118, 1.0, 0.1684, 1.0, 0.2343, 1.0, 0.2343, 1.0, 0.2343, 1.0, 0.2322, 1.0, 0.2322, 1.0, 0.179, 1.0, 0.179, 1.0, 0.2555, 1.0, 0.2555, 1.0, 0.3381, 1.0, 0.3381, 1.0, 0.0, 1.0, 0.0, 1.0, 0.09045, 1.0, 0.09045, 1.0, 0.09045, 1.0, 0.09045, 1.0, 0.173, 1.0, 0.173, 1.0, 0.173, 1.0, 0.173, 1.0, 0.2555, 1.0, 0.2555, 1.0, 0.2555, 1.0, 0.2555, 1.0, 0.3381, 1.0, 0.3381, 1.0, 0.0, 1.0, 0.0, 1.0, 0.09045, 1.0, 0.09045, 1.0, 0.09045, 1.0, 0.173, 1.0, 0.173, 1.0, 0.173, 1.0, 0.2555, 1.0, 0.2555, 1.0, 0.2555, 1.0, 0.3381, 1.0, 0.0, 0.0, 0.0, 0.0, 0.09045, 0.0, 0.09045, 0.0, 0.09045, 0.0, 0.09045, 0.0, 0.173, 0.0, 0.173, 0.0, 0.173, 0.0, 0.173, 0.0, 0.2555, 0.0, 0.2555, 0.0, 0.2555, 0.0, 0.2555, 0.0, 0.3381, 0.0, 0.3381, 0.0, 0.3381, 1.0, 0.4127, 1.0, 0.4127, 1.0, 0.3381, 1.0, 0.0, 1.0, 0.09045, 1.0, 0.09045, 1.0, 0.0, 1.0, 0.173, 1.0, 0.2555, 1.0, 0.2555, 1.0, 0.173, 1.0, 0.0, 1.0, 0.0, 1.0, 0.0, 1.0, 0.0, 1.0, 0.3368, 1.0, 0.3381, 1.0, 0.3381, 1.0, 0.3353, 1.0, 0.09045, 1.0, 0.09045, 1.0, 0.0, 1.0, 0.0, 1.0, 0.2555, 1.0, 0.2555, 1.0, 0.173, 1.0, 0.173, 1.0, 0.09045, 1.0, 0.09045, 1.0, 0.09045, 1.0, 0.09045, 1.0, 0.4114, 1.0, 0.4127, 1.0, 0.4127, 1.0, 0.4127, 1.0, 0.173, 1.0, 0.173, 1.0, 0.2555, 1.0, 0.2555, 1.0, 0.173, 1.0, 0.173, 1.0, 0.173, 1.0, 0.173, 1.0, 0.4127, 1.0, 0.4127, 1.0, 0.3381, 1.0, 0.3381, 1.0, 0.09045, 1.0, 0.09045, 1.0, 0.09045, 1.0, 0.09045, 1.0, 0.09045, 1.0, 0.09045, 1.0, 0.0, 1.0, 0.0, 1.0, 0.0, 1.0, 0.0, 1.0, 0.0, 1.0, 0.0, 1.0, 0.0, 1.0, 0.0, 1.0, 0.09045, 1.0, 0.09045, 1.0, 0.3381, 0.0, 0.3381, 0.0, 0.2555, 0.0, 0.2555, 0.0, 0.3381, 1.0, 0.3381, 1.0, 0.4127, 1.0, 0.4127, 1.0, 0.09045, 1.0, 0.09045, 1.0, 0.173, 1.0, 0.173, 1.0, 0.0, 0.0, 0.0, 0.0, 0.0, 1.0, 0.0, 1.0, 0.2555, 0.0, 0.2555, 0.0, 0.173, 0.0, 0.173, 0.0, 0.0, 0.0, 0.0, 0.0, 0.0, 1.0, 0.0, 1.0, 0.2555, 0.0, 0.2555, 0.0, 0.173, 0.0, 0.173, 0.0, 0.09045, 1.0, 0.09045, 1.0, 0.173, 1.0, 0.173, 1.0, 0.3381, 1.0, 0.3381, 1.0, 0.4127, 1.0, 0.4127, 1.0, 0.3381, 0.0, 0.3381, 0.0, 0.2555, 0.0, 0.2555, 0.0, 0.09045, 0.0, 0.09045, 0.0, 0.0, 0.0, 0.0, 0.0, 0.2555, 1.0, 0.2555, 1.0, 0.3381, 1.0, 0.3381, 1.0, 0.4127, 1.0, 0.4127, 1.0, 0.3381, 1.0, 0.3381, 1.0, 0.09045, 1.0, 0.09045, 1.0, 0.173, 1.0, 0.173, 1.0, 0.0, 0.0, 0.0, 0.0, 0.0, 1.0, 0.0, 1.0, 0.2555, 0.0, 0.2555, 0.0, 0.173, 0.0, 0.173, 0.0, 0.4127, 1.0, 0.4127, 1.0, 0.4127, 0.0, 0.4127, 0.0, 0.0, 1.0, 0.0, 1.0, 0.09045, 1.0, 0.09045, 1.0, 0.09045, 0.0, 0.09045, 0.0, 0.0, 0.0, 0.0, 0.0, 0.2555, 1.0, 0.2555, 1.0, 0.3381, 1.0, 0.3381, 1.0, 0.4127, 0.0, 0.4127, 0.0, 0.3381, 0.0, 0.3381, 0.0, 0.173, 0.0, 0.173, 0.0, 0.09045, 0.0, 0.09045, 0.0, 0.173, 1.0, 0.173, 1.0, 0.2555, 1.0, 0.2555, 1.0, 0.4127, 1.0, 0.4127, 1.0, 0.4127, 0.0, 0.4127, 0.0, 0.3381, 0.0, 0.4127, 0.0, 0.4127, 1.0, 0.3381, 1.0, 0.0, 0.0, 0.09045, 0.0, 0.09045, 1.0, 0.0, 1.0, 0.09045, 0.0, 0.173, 0.0, 0.173, 1.0, 0.09045, 1.0, 0.173, 0.0, 0.2555, 0.0, 0.2555, 1.0, 0.173, 1.0, 0.2555, 0.0, 0.3381, 0.0, 0.3381, 1.0, 0.2555, 1.0, 0.3381, 0.0, 0.3381, 0.0, 0.2555, 0.0, 0.2555, 0.0, 0.09045, 1.0, 0.09045, 1.0, 0.09045, 1.0, 0.09045, 1.0, 0.09045, 0.0, 0.09045, 0.0, 0.0, 0.0, 0.0, 0.0, 0.2555, 1.0, 0.2555, 1.0, 0.3381, 1.0, 0.3381, 1.0, 0.4127, 0.0, 0.4127, 0.0, 0.3381, 0.0, 0.3381, 0.0, 0.173, 0.0, 0.173, 0.0, 0.09045, 0.0, 0.09045, 0.0, 0.0, 1.0, 0.0, 1.0, 0.09045, 1.0, 0.09045, 1.0, 0.173, 1.0, 0.173, 1.0, 0.2555, 1.0, 0.2555, 1.0, 0.173, 0.0, 0.173, 0.0, 0.09045, 0.0, 0.09045, 0.0, 0.4127, 0.0, 0.4127, 0.0, 0.3381, 0.0, 0.3381, 0.0, 0.2555, 1.0, 0.2555, 1.0, 0.3381, 1.0, 0.3381, 1.0, 0.09045, 0.0, 0.09045, 0.0, 0.0, 0.0, 0.0, 0.0, 0.0, 1.0, 0.0, 1.0, 0.09045, 1.0, 0.09045, 1.0, 0.3381, 0.0, 0.3381, 0.0, 0.2555, 0.0, 0.2555, 0.0, 0.4127, 1.0, 0.4127, 1.0, 0.4127, 0.0, 0.4127, 0.0, 0.2555, 0.0, 0.2555, 0.0, 0.173, 0.0, 0.173, 0.0, 0.0, 0.0, 0.0, 0.0, 0.0, 1.0, 0.0, 1.0, 0.09045, 1.0, 0.09045, 1.0, 0.173, 1.0, 0.173, 1.0, 0.3381, 1.0, 0.3381, 1.0, 0.4127, 1.0, 0.4127, 1.0, 0.3381, 1.0, 0.3381, 1.0, 0.4127, 1.0, 0.4127, 1.0, 0.0, 1.0, 0.0, 1.0, 0.09045, 1.0, 0.09045, 1.0, 0.173, 1.0, 0.173, 1.0, 0.2555, 1.0, 0.2555, 1.0, 0.09045, 1.0, 0.09045, 1.0, 0.0, 1.0, 0.0, 1.0, 0.173, 1.0, 0.173, 1.0, 0.173, 1.0, 0.173, 1.0, 0.2555, 1.0, 0.2555, 1.0, 0.2555, 1.0, 0.2555, 1.0, 0.3381, 1.0, 0.3381, 1.0, 0.3381, 1.0, 0.3381, 1.0, 0.173, 1.0, 0.173, 1.0, 0.2555, 1.0, 0.2555, 1.0, 0.4127, 1.0, 0.4127, 1.0, 0.4127, 1.0, 0.4127, 1.0, 0.0, 1.0, 0.0, 1.0, 0.0, 1.0, 0.0, 1.0, 0.2555, 1.0, 0.2555, 1.0, 0.173, 1.0, 0.173, 1.0, 0.3381, 1.0, 0.3381, 1.0, 0.4127, 1.0, 0.4127, 1.0, 0.0, 1.0, 0.0, 1.0, 0.0, 1.0, 0.0, 1.0, 0.09045, 1.0, 0.09045, 1.0, 0.0, 1.0, 0.0, 1.0, 0.0, 1.0, 0.0, 1.0, 0.09045, 1.0, 0.09045, 1.0, 0.09045, 1.0, 0.09045, 1.0, 0.09045, 1.0, 0.09045, 1.0, 0.4127, 1.0, 0.4127, 1.0, 0.3381, 1.0, 0.3381, 1.0, 0.4127, 1.0, 0.4114, 1.0, 0.4127, 1.0, 0.4127, 1.0, 0.3381, 1.0, 0.3368, 1.0, 0.3353, 1.0, 0.3381, 1.0, 0.3381, 1.0, 0.3353, 1.0, 0.41, 1.0, 0.4127, 1.0, 0.173, 1.0, 0.173, 1.0, 0.09045, 1.0, 0.09045, 1.0, 0.2555, 1.0, 0.2555, 1.0, 0.173, 1.0, 0.173, 1.0, 0.3381, 1.0, 0.3381, 1.0, 0.2555, 1.0, 0.2555, 1.0, 0.4127, 1.0, 0.4127, 1.0, 0.3381, 1.0, 0.3381, 1.0, 0.2555, 0.0, 0.2555, 0.0, 0.3381, 0.0, 0.3381, 0.0, 0.173, 0.0, 0.173, 0.0, 0.2555, 0.0, 0.2555, 0.0, 0.09045, 0.0, 0.09045, 0.0, 0.173, 0.0, 0.173, 0.0, 0.0, 0.0, 0.0, 0.0, 0.09045, 0.0, 0.09045, 0.0, 0.3381, 0.0, 0.3381, 0.0, 0.4127, 0.0, 0.4127, 0.0, 1.0, 1.0, 1.0, 1.0, 0.4127, 1.0, 0.4127, 1.0, 0.0, 1.0, 0.0, 1.0, 0.0, 0.0, 0.0, 0.0, 0.0, 1.0, 0.0, 1.0, 0.0, 1.0, 0.0, 1.0, 0.0, 1.0, 0.0, 1.0, 0.0, 1.0, 0.0, 1.0, 0.0, 1.0, 0.0, 1.0, 0.0, 1.0, 0.0, 1.0, 0.09045, 1.0, 0.09045, 1.0, 0.0, 1.0, 0.0, 1.0, 0.0, 1.0, 0.0, 1.0, 0.0, 1.0, 0.0, 1.0, 0.0, 1.0, 0.0, 1.0, 0.0, 1.0, 0.0, 1.0, 0.4127, 0.0, 0.4127, 0.0, 1.0, 0.0, 1.0, 0.0, 0.0, 1.0, 0.0, 1.0, 0.0, 1.0, 0.0, 1.0, 0.0, 1.0, 0.0, 1.0, 0.0, 1.0, 0.0, 1.0, 0.2555, 1.0, 0.2555, 1.0, 0.3381, 1.0, 0.3381, 1.0, 0.173, 1.0, 0.173, 1.0, 0.2555, 1.0, 0.2555, 1.0, 0.09045, 1.0, 0.09045, 1.0, 0.173, 1.0, 0.173, 1.0, 0.0, 1.0, 0.0, 1.0, 0.09045, 1.0, 0.09045, 1.0, 0.2555, 1.0, 0.3381, 1.0, 0.3381, 1.0, 0.2555, 1.0, 0.173, 1.0, 0.2555, 1.0, 0.2555, 1.0, 0.173, 1.0, 0.09045, 1.0, 0.173, 1.0, 0.173, 1.0, 0.09045, 1.0, 0.0, 1.0, 0.09045, 1.0, 0.09045, 1.0, 0.0, 1.0, 0.3381, 1.0, 0.4127, 1.0, 0.4127, 1.0, 0.3381, 1.0, 0.3381, 1.0, 0.3381, 1.0, 0.4127, 1.0, 0.4127, 1.0, 0.0, 1.0, 0.0, 1.0, 0.0, 1.0, 0.0, 1.0, 0.4127, 1.0, 0.4127, 1.0, 1.0, 1.0, 1.0, 1.0, 0.4127, 1.0, 1.0, 1.0, 1.0, 1.0, 0.4127, 1.0, 0.0, 1.0, 0.0, 1.0, 0.0, 1.0, 0.0, 1.0, 0.173, 1.0, 0.173, 1.0, 0.09045, 1.0, 0.2555, 1.0, 0.2555, 1.0, 0.173, 1.0, 0.3381, 1.0, 0.3381, 1.0, 0.2555, 1.0, 0.4127, 1.0, 0.4127, 1.0, 0.3381, 1.0, 0.2555, 0.0, 0.2555, 0.0, 0.3381, 0.0, 0.3381, 0.0, 0.173, 0.0, 0.173, 0.0, 0.2555, 0.0, 0.2555, 0.0, 0.09045, 0.0, 0.09045, 0.0, 0.173, 0.0, 0.173, 0.0, 0.0, 0.0, 0.0, 0.0, 0.09045, 0.0, 0.09045, 0.0, 0.3381, 0.0, 0.3381, 0.0, 0.4127, 0.0, 0.4127, 0.0, 1.0, 1.0, 1.0, 1.0, 0.4127, 1.0, 0.4127, 1.0, 0.0, 1.0, 0.0, 1.0, 0.0, 0.0, 0.0, 0.0, 0.0, 1.0, 0.0, 1.0, 0.0, 1.0, 0.0, 1.0, 0.0, 1.0, 0.0, 1.0, 0.0, 1.0, 0.0, 1.0, 0.0, 1.0, 0.0, 1.0, 0.0, 1.0, 0.0, 1.0, 0.09045, 1.0, 0.09045, 1.0, 0.0, 1.0, 0.0, 1.0, 0.0, 1.0, 0.0, 1.0, 0.0, 1.0, 0.0, 1.0, 0.0, 1.0, 0.0, 1.0, 0.0, 1.0, 0.4127, 0.0, 0.4127, 0.0, 1.0, 0.0, 1.0, 0.0, 0.0, 1.0, 0.0, 1.0, 0.0, 1.0, 0.0, 1.0, 0.2343, 1.0, 0.2555, 1.0, 0.173, 1.0, 0.1684, 1.0, 0.1684, 1.0, 0.173, 1.0, 0.09045, 1.0, 0.1118, 1.0, 0.179, 1.0, 0.173, 1.0, 0.2555, 1.0, 0.2318, 1.0, 0.1141, 1.0, 0.09045, 1.0, 0.173, 1.0, 0.179, 1.0, 0.1129, 1.0, 0.09045, 1.0, 0.09045, 1.0, 0.1141, 1.0, 0.2331, 1.0, 0.2555, 1.0, 0.2555, 1.0, 0.2343, 1.0, 0.1129, 1.0, 0.1141, 1.0, 0.179, 1.0, 0.1733, 1.0, 0.1733, 1.0, 0.179, 1.0, 0.2322, 1.0, 0.2333, 1.0, 0.2333, 1.0, 0.2333, 1.0, 0.2322, 1.0, 0.2322, 1.0, 0.179, 1.0, 0.179, 1.0, 0.1141, 1.0, 0.1141, 1.0, 0.2318, 1.0, 0.2322, 1.0, 0.179, 1.0, 0.179, 1.0, 0.1129, 1.0, 0.1129, 1.0, 0.1118, 1.0, 0.1118, 1.0, 0.1129, 1.0, 0.1129, 1.0, 0.1118, 1.0, 0.1118, 1.0, 0.2331, 1.0, 0.2333, 1.0, 0.2322, 1.0, 0.2318, 1.0, 0.179, 1.0, 0.179, 1.0, 0.1141, 1.0, 0.1141, 1.0, 0.2333, 1.0, 0.2333, 1.0, 0.2322, 1.0, 0.2322, 1.0, 0.2322, 1.0, 0.2322, 1.0, 0.179, 1.0, 0.179, 1.0, 0.179, 1.0, 0.179, 1.0, 0.1141, 1.0, 0.1141, 1.0, 0.1129, 1.0, 0.1129, 1.0, 0.1118, 1.0, 0.1118, 1.0, 0.1684, 1.0, 0.1118, 1.0, 0.1118, 1.0, 0.2343, 1.0, 0.2343, 1.0, 0.1141, 1.0, 0.1141, 1.0, 0.1129, 1.0, 0.1129, 1.0, 0.2343, 1.0, 0.2343, 1.0, 0.2333, 1.0, 0.2333, 1.0, 0.2343, 1.0, 0.2343, 1.0, 0.2333, 1.0, 0.2331, 1.0, 0.1141, 1.0, 0.1141, 1.0, 0.1129, 1.0, 0.1129, 1.0, 0.1141, 1.0, 0.1141, 1.0, 0.1129, 1.0, 0.1129, 1.0, 0.2343, 1.0, 0.2343, 1.0, 0.2333, 1.0, 0.2333, 1.0, 0.1684, 1.0, 0.1733, 1.0, 0.2333, 1.0, 0.2343, 1.0, 0.1118, 1.0, 0.1129, 1.0, 0.1733, 1.0, 0.1684, 1.0, 0.2318, 1.0, 0.2555, 1.0, 0.2555, 1.0, 0.2331, 1.0, 0.1118, 1.0, 0.09045, 1.0, 0.09045, 1.0, 0.1129, 1.0, 0.0, 1.0, 0.0, 1.0, 0.0, 1.0, 0.0, 1.0, 0.0, 1.0, 0.0, 1.0, 0.0, 1.0, 0.0, 1.0, 0.3381, 1.0, 0.3381, 1.0, 0.3368, 1.0, 0.3381, 1.0, 0.4127, 1.0, 0.41, 1.0, 0.4114, 1.0, 0.4127, 1.0, 0.0, 1.0, 0.0, 1.0, 0.0, 1.0, 0.0, 1.0, 0.09045, 1.0, 0.09045, 1.0, 0.09045, 1.0, 0.09045, 1.0, 0.173, 1.0, 0.173, 1.0, 0.173, 1.0, 0.173, 1.0, 0.41, 1.0, 0.4127, 1.0, 0.4127, 1.0, 0.4114, 1.0, 0.09045, 1.0, 0.09045, 1.0, 0.09045, 1.0, 0.09045, 1.0, 0.3381, 1.0, 0.3381, 1.0, 0.3381, 1.0, 0.3368, 1.0, 0.0, 1.0, 0.0, 1.0, 0.0, 1.0, 0.0, 1.0, 0.173, 1.0, 0.2555, 1.0, 0.2555, 1.0, 0.173, 1.0, 0.0, 1.0, 0.09045, 1.0, 0.09045, 1.0, 0.0, 1.0, 0.3381, 1.0, 0.4127, 1.0, 0.4127, 1.0, 0.3381, 1.0, 0.2555, 1.0, 0.2555, 1.0, 0.3381, 1.0, 0.3381, 1.0, 0.0, 1.0, 0.0, 1.0, 0.09045, 1.0, 0.09045, 1.0, 0.2555, 1.0, 0.3381, 1.0, 0.3381, 1.0, 0.2555, 1.0, 0.09045, 1.0, 0.173, 1.0, 0.173, 1.0, 0.09045, 1.0, 0.4127, 1.0, 0.4127, 1.0, 0.4127, 1.0, 0.4127, 1.0, 0.0, 1.0, 0.0, 1.0, 0.0, 1.0, 0.0, 1.0, 0.2555, 1.0, 0.2555, 1.0, 0.2555, 1.0, 0.2555, 1.0, 0.0, 1.0, 0.0, 1.0, 0.0, 1.0, 0.0, 1.0, 0.4127, 1.0, 0.4127, 1.0, 0.4127, 1.0, 0.4127, 1.0, 0.3381, 1.0, 0.3381, 1.0, 0.4127, 1.0, 0.4127, 1.0, 0.0, 1.0, 0.0, 1.0, 0.0, 1.0, 0.0, 1.0, 0.4127, 1.0, 0.4127, 1.0, 1.0, 1.0, 1.0, 1.0, 0.4127, 1.0, 1.0, 1.0, 1.0, 1.0, 0.4127, 1.0, 0.2555, 1.0, 0.2555, 1.0, 0.2555, 1.0, 0.2555, 1.0, 0.173, 1.0, 0.173, 1.0, 0.173, 1.0, 0.173, 1.0, 0.173, 1.0, 0.173, 1.0, 0.173, 1.0, 0.173, 1.0, 0.173, 1.0, 0.173, 1.0, 0.2555, 1.0, 0.2555, 1.0, 0.2555, 1.0, 0.2555, 1.0, 0.173, 1.0, 0.173, 1.0, 0.2555, 1.0, 0.2555, 1.0, 0.2555, 1.0, 0.2555, 1.0])
me_plane.update()

# ---- objects
ob_empty = bpy.data.objects.new('Empty', None)
ob_plane = bpy.data.objects.new('Plane', me_plane)
ob_empty_001 = bpy.data.objects.new('Empty.001', None)
ob_empty_002 = bpy.data.objects.new('Empty.002', None)

# ---- transforms, parenting, visibility, modifiers, constraints
ob_empty.location = (1.394, -0.6971, 0.6041)
ob_empty.empty_display_type = 'IMAGE'
ob_empty.empty_display_size = 5.0
ob_empty.empty_image_depth = 'BACK'
ob_empty.empty_image_side = 'FRONT'
ob_plane.location = (0.08694, -0.7371, 0.6041)
ob_plane.rotation_euler = (-1.571, -2.22e-16, 2.22e-16)
ob_plane.scale = (0.5898, 0.5898, 0.5898)
ob_empty_001.location = (0.09246, -1.226, 0.179)
ob_empty_001.rotation_euler = (1.571, 6.283, 1.571)
ob_empty_001.empty_display_type = 'IMAGE'
ob_empty_001.empty_display_size = 5.0
ob_empty_001.empty_image_depth = 'BACK'
ob_empty_001.empty_image_side = 'FRONT'
ob_empty_002.location = (1.284, -0.008335, 1.224)
ob_empty_002.rotation_euler = (1.571, 0.0, 3.142)
ob_empty_002.empty_display_type = 'IMAGE'
ob_empty_002.empty_display_size = 5.0
ob_empty_002.empty_image_depth = 'BACK'
ob_empty_002.empty_image_side = 'FRONT'

# ---- collection membership
scene.collection.objects.link(ob_empty)
scene.collection.objects.link(ob_plane)
scene.collection.objects.link(ob_empty_001)
scene.collection.objects.link(ob_empty_002)

# ---- scene / render settings (as saved in the file)
scene.frame_start = 1; scene.frame_end = 250; scene.frame_set(1)
scene.render.engine = 'BLENDER_EEVEE_NEXT'
scene.cycles.sampling_pattern = 'TABULATED_SOBOL'
bpy.context.view_layer.update()

# ---- added for rendering (the .blend has no active camera and no usable light): camera, sun
cam_auto = bpy.data.cameras.new('AutoCamera')
cam_auto.lens = 50.0
cam_auto.sensor_width = 36.0
cam_auto.clip_end = 1000.0
ob_auto_camera = bpy.data.objects.new('AutoCamera', cam_auto)
scene.collection.objects.link(ob_auto_camera)
ob_auto_camera.location = (2.72035, -3.2377, 2.6371)
ob_auto_camera.rotation_euler = (1.09748, -7.21219e-08, 0.694738)
scene.camera = ob_auto_camera
light_auto_sun = bpy.data.lights.new('AutoSun', 'SUN')
light_auto_sun.energy = 3.0
light_auto_sun.angle = 0.0523599
ob_auto_sun = bpy.data.objects.new('AutoSun', light_auto_sun)
scene.collection.objects.link(ob_auto_sun)
ob_auto_sun.rotation_euler = (0.872665, 0.174533, 0.523599)
bpy.context.view_layer.update()
